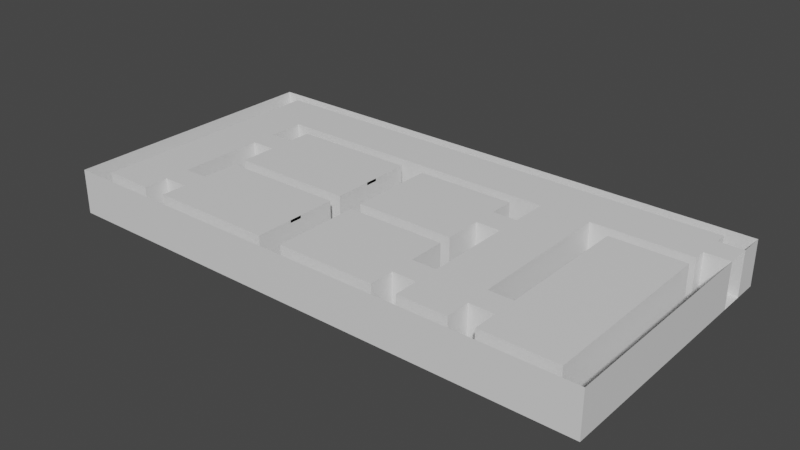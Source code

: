# Source: casa_pos_uvmap_e_materiais.blend  (saved by Blender 2.82.7; exported with 4.5.12 LTS)
import bpy
from mathutils import Matrix  # noqa: F401  (used for matrix-valued properties, if any)

bpy.ops.wm.read_factory_settings(use_empty=True)
scene = bpy.context.scene
scene.name = 'Scene'

# ---- collections
col_collection = bpy.data.collections.new('Collection'); scene.collection.children.link(col_collection)

# ---- materials (node trees are filled in below, after node groups)
mat_corredor_final_001 = bpy.data.materials.new('Corredor final.001')
mat_corredor_final_001.use_transparent_shadow = False
mat_corredor_principal = bpy.data.materials.new('Corredor Principal')
mat_corredor_principal.use_transparent_shadow = False
mat_chao_sala_1 = bpy.data.materials.new('Chao sala 1')
mat_chao_sala_1.use_transparent_shadow = False
mat_chao_sala_2 = bpy.data.materials.new('Chao sala 2')
mat_chao_sala_2.use_transparent_shadow = False
mat_chao_sala_3 = bpy.data.materials.new('Chao sala 3')
mat_chao_sala_3.use_transparent_shadow = False
mat_chao_sala_4 = bpy.data.materials.new('Chao sala 4')
mat_chao_sala_4.use_transparent_shadow = False
mat_chao_sala_5 = bpy.data.materials.new('Chao sala 5')
mat_chao_sala_5.use_transparent_shadow = False
mat_chao_entradas = bpy.data.materials.new('Chao entradas')
mat_chao_entradas.use_transparent_shadow = False
mat_parede_1_sala_1 = bpy.data.materials.new('Parede 1 Sala 1')
mat_parede_1_sala_1.use_transparent_shadow = False
mat_parede_2_sala_1 = bpy.data.materials.new('Parede 2 Sala 1')
mat_parede_2_sala_1.use_transparent_shadow = False
mat_parede_3_sala_1 = bpy.data.materials.new('Parede 3 sala 1')
mat_parede_3_sala_1.use_transparent_shadow = False
mat_parede_4_sala_1 = bpy.data.materials.new('Parede 4 sala 1')
mat_parede_4_sala_1.use_transparent_shadow = False
mat_parede_5_sala_1 = bpy.data.materials.new('Parede 5 sala 1')
mat_parede_5_sala_1.use_transparent_shadow = False
mat_paredes_entrada_sala_1 = bpy.data.materials.new('Paredes entrada sala 1')
mat_paredes_entrada_sala_1.use_transparent_shadow = False
mat_corredor_1 = bpy.data.materials.new('Corredor 1')
mat_corredor_1.use_transparent_shadow = False
mat_parede_externa_direita = bpy.data.materials.new('Parede externa direita')
mat_parede_externa_direita.use_transparent_shadow = False
mat_parede_externa_frente_1 = bpy.data.materials.new('Parede externa frente 1')
mat_parede_externa_frente_1.use_transparent_shadow = False
mat_parede_externa_frente_2 = bpy.data.materials.new('Parede externa frente 2')
mat_parede_externa_frente_2.use_transparent_shadow = False
mat_paredes_entrada_principal = bpy.data.materials.new('Paredes entrada principal')
mat_paredes_entrada_principal.use_transparent_shadow = False
mat_parede_externa_esquerda = bpy.data.materials.new('Parede externa esquerda')
mat_parede_externa_esquerda.use_transparent_shadow = False
mat_parede_externa_tras = bpy.data.materials.new('parede externa tras')
mat_parede_externa_tras.use_transparent_shadow = False
mat_parede_corredor_principal_1 = bpy.data.materials.new('Parede corredor principal 1')
mat_parede_corredor_principal_1.use_transparent_shadow = False
mat_parede_corredor_principal_2 = bpy.data.materials.new('Parede corredor principal 2')
mat_parede_corredor_principal_2.use_transparent_shadow = False
mat_parede_corredor_principal_3 = bpy.data.materials.new('Parede corredor principal 3')
mat_parede_corredor_principal_3.use_transparent_shadow = False
mat_parede_corredor_principal_4 = bpy.data.materials.new('Parede corredor principal 4')
mat_parede_corredor_principal_4.use_transparent_shadow = False
mat_parede_corredor_final_1 = bpy.data.materials.new('Parede corredor final 1')
mat_parede_corredor_final_1.use_transparent_shadow = False
mat_parede_corredor_final_2 = bpy.data.materials.new('Parede corredor final 2')
mat_parede_corredor_final_2.use_transparent_shadow = False
mat_parede_corredor_final_3 = bpy.data.materials.new('Parede corredor final 3')
mat_parede_corredor_final_3.use_transparent_shadow = False
mat_parede_corredor_final_4 = bpy.data.materials.new('Parede corredor final 4')
mat_parede_corredor_final_4.use_transparent_shadow = False
mat_parede_corredor_final_5 = bpy.data.materials.new('Parede corredor final 5')
mat_parede_corredor_final_5.use_transparent_shadow = False
mat_parede_corredor_1_1 = bpy.data.materials.new('Parede corredor 1 1')
mat_parede_corredor_1_1.use_transparent_shadow = False
mat_parede_corredor_1_2 = bpy.data.materials.new('Parede corredor 1 2')
mat_parede_corredor_1_2.use_transparent_shadow = False
mat_parede_corredor_1_3 = bpy.data.materials.new('Parede corredor 1 3')
mat_parede_corredor_1_3.use_transparent_shadow = False
mat_parede_corredor_1_4 = bpy.data.materials.new('Parede corredor 1 4')
mat_parede_corredor_1_4.use_transparent_shadow = False
mat_parede_corredor_1_5 = bpy.data.materials.new('Parede corredor 1 5')
mat_parede_corredor_1_5.use_transparent_shadow = False
mat_parede_corredor_1_6 = bpy.data.materials.new('Parede corredor 1 6')
mat_parede_corredor_1_6.use_transparent_shadow = False
mat_parede_entrada_sala_3 = bpy.data.materials.new('Parede entrada sala 3')
mat_parede_entrada_sala_3.use_transparent_shadow = False
mat_parede_entrada_sala_2 = bpy.data.materials.new('Parede entrada sala 2')
mat_parede_entrada_sala_2.use_transparent_shadow = False
mat_parede_entrada_sala_4 = bpy.data.materials.new('Parede entrada sala 4')
mat_parede_entrada_sala_4.use_transparent_shadow = False
mat_parede_entrada_sala_5 = bpy.data.materials.new('Parede entrada sala 5')
mat_parede_entrada_sala_5.use_transparent_shadow = False
mat_parede_1_sala_2 = bpy.data.materials.new('Parede 1 sala 2')
mat_parede_1_sala_2.use_transparent_shadow = False
mat_parede_2_sala_2 = bpy.data.materials.new('Parede 2 sala 2')
mat_parede_2_sala_2.use_transparent_shadow = False
mat_parede_3_sala_2 = bpy.data.materials.new('Parede 3 sala 2')
mat_parede_3_sala_2.use_transparent_shadow = False
mat_parede_4_sala_2 = bpy.data.materials.new('Parede 4 sala 2')
mat_parede_4_sala_2.use_transparent_shadow = False
mat_parede_5_sala_2 = bpy.data.materials.new('Parede 5 sala 2')
mat_parede_5_sala_2.use_transparent_shadow = False
mat_parede_1_sala_3 = bpy.data.materials.new('Parede 1 sala 3')
mat_parede_1_sala_3.use_transparent_shadow = False
mat_parede_2_sala_3 = bpy.data.materials.new('Parede 2 sala 3')
mat_parede_2_sala_3.use_transparent_shadow = False
mat_parede_3_sala_3 = bpy.data.materials.new('Parede 3 sala 3')
mat_parede_3_sala_3.use_transparent_shadow = False
mat_parede_4_sala_3 = bpy.data.materials.new('Parede 4 sala 3')
mat_parede_4_sala_3.use_transparent_shadow = False
mat_parede_5_sala_3 = bpy.data.materials.new('Parede 5 sala 3')
mat_parede_5_sala_3.use_transparent_shadow = False
mat_parede_1_sala_4 = bpy.data.materials.new('Parede 1 sala 4')
mat_parede_1_sala_4.use_transparent_shadow = False
mat_parede_2_sala_4 = bpy.data.materials.new('Parede 2 sala 4')
mat_parede_2_sala_4.use_transparent_shadow = False
mat_parede_3_sala_4 = bpy.data.materials.new('Parede 3 sala 4')
mat_parede_3_sala_4.use_transparent_shadow = False
mat_parede_4_sala_4 = bpy.data.materials.new('Parede 4 sala 4')
mat_parede_4_sala_4.use_transparent_shadow = False
mat_parede_5_sala_4 = bpy.data.materials.new('Parede 5 sala 4')
mat_parede_5_sala_4.use_transparent_shadow = False
mat_parede_1_sala_5 = bpy.data.materials.new('Parede 1 sala 5')
mat_parede_1_sala_5.use_transparent_shadow = False
mat_parede_2_sala_5 = bpy.data.materials.new('Parede 2 sala 5')
mat_parede_2_sala_5.use_transparent_shadow = False
mat_parede_3_sala_5 = bpy.data.materials.new('Parede 3 sala 5')
mat_parede_3_sala_5.use_transparent_shadow = False
mat_parede_4_sala_5 = bpy.data.materials.new('Parede 4 sala 5')
mat_parede_4_sala_5.use_transparent_shadow = False
mat_parede_5_sala_5 = bpy.data.materials.new('Parede 5 sala 5')
mat_parede_5_sala_5.use_transparent_shadow = False
mat_entradas_teto = bpy.data.materials.new('Entradas Teto')
mat_entradas_teto.use_transparent_shadow = False
mat_corredor_teto = bpy.data.materials.new('Corredor Teto')
mat_corredor_teto.use_transparent_shadow = False
mat_corredor_1_teto = bpy.data.materials.new('Corredor 1 Teto')
mat_corredor_1_teto.use_transparent_shadow = False
mat_corredor_final_teto = bpy.data.materials.new('Corredor final Teto')
mat_corredor_final_teto.use_transparent_shadow = False
mat_teto_sala_1 = bpy.data.materials.new('Teto Sala 1')
mat_teto_sala_1.use_transparent_shadow = False
mat_teto_sala_3 = bpy.data.materials.new('Teto Sala 3')
mat_teto_sala_3.use_transparent_shadow = False
mat_teto_sala_2 = bpy.data.materials.new('Teto Sala 2')
mat_teto_sala_2.use_transparent_shadow = False
mat_teto_sala_4 = bpy.data.materials.new('Teto Sala 4')
mat_teto_sala_4.use_transparent_shadow = False
mat_teto_sala_5 = bpy.data.materials.new('Teto Sala 5')
mat_teto_sala_5.use_transparent_shadow = False

# ---- material node trees
mat_corredor_final_001.use_nodes = True; mat_corredor_final_001.node_tree.nodes.clear()
_N = mat_corredor_final_001.node_tree.nodes; _L = mat_corredor_final_001.node_tree.links
n0 = _N.new('ShaderNodeOutputMaterial'); n0.name = 'Material Output'; n0.location = (300, 300)
n1 = _N.new('ShaderNodeBsdfPrincipled'); n1.name = 'Principled BSDF'; n1.location = (10, 300)
n1.distribution = 'GGX'
n1.subsurface_method = 'BURLEY'
n1.inputs[3].default_value = 1.45
n1.inputs[27].default_value = (0.0, 0.0, 0.0, 1.0)
n1.inputs[28].default_value = 1.0
_L.new(n1.outputs[0], n0.inputs[0])
n0.is_active_output = True
mat_corredor_principal.use_nodes = True; mat_corredor_principal.node_tree.nodes.clear()
_N = mat_corredor_principal.node_tree.nodes; _L = mat_corredor_principal.node_tree.links
n0 = _N.new('ShaderNodeOutputMaterial'); n0.name = 'Material Output'; n0.location = (300, 300)
n1 = _N.new('ShaderNodeBsdfPrincipled'); n1.name = 'Principled BSDF'; n1.location = (10, 300)
n1.distribution = 'GGX'
n1.subsurface_method = 'BURLEY'
n1.inputs[3].default_value = 1.45
n1.inputs[27].default_value = (0.0, 0.0, 0.0, 1.0)
n1.inputs[28].default_value = 1.0
_L.new(n1.outputs[0], n0.inputs[0])
n0.is_active_output = True
mat_chao_sala_1.use_nodes = True; mat_chao_sala_1.node_tree.nodes.clear()
_N = mat_chao_sala_1.node_tree.nodes; _L = mat_chao_sala_1.node_tree.links
n0 = _N.new('ShaderNodeOutputMaterial'); n0.name = 'Material Output'; n0.location = (300, 300)
n1 = _N.new('ShaderNodeBsdfPrincipled'); n1.name = 'Principled BSDF'; n1.location = (10, 300)
n1.distribution = 'GGX'
n1.subsurface_method = 'BURLEY'
n1.inputs[3].default_value = 1.45
n1.inputs[27].default_value = (0.0, 0.0, 0.0, 1.0)
n1.inputs[28].default_value = 1.0
_L.new(n1.outputs[0], n0.inputs[0])
n0.is_active_output = True
mat_chao_sala_2.use_nodes = True; mat_chao_sala_2.node_tree.nodes.clear()
_N = mat_chao_sala_2.node_tree.nodes; _L = mat_chao_sala_2.node_tree.links
n0 = _N.new('ShaderNodeOutputMaterial'); n0.name = 'Material Output'; n0.location = (300, 300)
n1 = _N.new('ShaderNodeBsdfPrincipled'); n1.name = 'Principled BSDF'; n1.location = (10, 300)
n1.distribution = 'GGX'
n1.subsurface_method = 'BURLEY'
n1.inputs[3].default_value = 1.45
n1.inputs[27].default_value = (0.0, 0.0, 0.0, 1.0)
n1.inputs[28].default_value = 1.0
_L.new(n1.outputs[0], n0.inputs[0])
n0.is_active_output = True
mat_chao_sala_3.use_nodes = True; mat_chao_sala_3.node_tree.nodes.clear()
_N = mat_chao_sala_3.node_tree.nodes; _L = mat_chao_sala_3.node_tree.links
n0 = _N.new('ShaderNodeOutputMaterial'); n0.name = 'Material Output'; n0.location = (300, 300)
n1 = _N.new('ShaderNodeBsdfPrincipled'); n1.name = 'Principled BSDF'; n1.location = (10, 300)
n1.distribution = 'GGX'
n1.subsurface_method = 'BURLEY'
n1.inputs[3].default_value = 1.45
n1.inputs[27].default_value = (0.0, 0.0, 0.0, 1.0)
n1.inputs[28].default_value = 1.0
_L.new(n1.outputs[0], n0.inputs[0])
n0.is_active_output = True
mat_chao_sala_4.use_nodes = True; mat_chao_sala_4.node_tree.nodes.clear()
_N = mat_chao_sala_4.node_tree.nodes; _L = mat_chao_sala_4.node_tree.links
n0 = _N.new('ShaderNodeOutputMaterial'); n0.name = 'Material Output'; n0.location = (300, 300)
n1 = _N.new('ShaderNodeBsdfPrincipled'); n1.name = 'Principled BSDF'; n1.location = (10, 300)
n1.distribution = 'GGX'
n1.subsurface_method = 'BURLEY'
n1.inputs[3].default_value = 1.45
n1.inputs[27].default_value = (0.0, 0.0, 0.0, 1.0)
n1.inputs[28].default_value = 1.0
_L.new(n1.outputs[0], n0.inputs[0])
n0.is_active_output = True
mat_chao_sala_5.use_nodes = True; mat_chao_sala_5.node_tree.nodes.clear()
_N = mat_chao_sala_5.node_tree.nodes; _L = mat_chao_sala_5.node_tree.links
n0 = _N.new('ShaderNodeOutputMaterial'); n0.name = 'Material Output'; n0.location = (300, 300)
n1 = _N.new('ShaderNodeBsdfPrincipled'); n1.name = 'Principled BSDF'; n1.location = (10, 300)
n1.distribution = 'GGX'
n1.subsurface_method = 'BURLEY'
n1.inputs[3].default_value = 1.45
n1.inputs[27].default_value = (0.0, 0.0, 0.0, 1.0)
n1.inputs[28].default_value = 1.0
_L.new(n1.outputs[0], n0.inputs[0])
n0.is_active_output = True
mat_chao_entradas.use_nodes = True; mat_chao_entradas.node_tree.nodes.clear()
_N = mat_chao_entradas.node_tree.nodes; _L = mat_chao_entradas.node_tree.links
n0 = _N.new('ShaderNodeOutputMaterial'); n0.name = 'Material Output'; n0.location = (300, 300)
n1 = _N.new('ShaderNodeBsdfPrincipled'); n1.name = 'Principled BSDF'; n1.location = (10, 300)
n1.distribution = 'GGX'
n1.subsurface_method = 'BURLEY'
n1.inputs[3].default_value = 1.45
n1.inputs[27].default_value = (0.0, 0.0, 0.0, 1.0)
n1.inputs[28].default_value = 1.0
_L.new(n1.outputs[0], n0.inputs[0])
n0.is_active_output = True
mat_parede_1_sala_1.use_nodes = True; mat_parede_1_sala_1.node_tree.nodes.clear()
_N = mat_parede_1_sala_1.node_tree.nodes; _L = mat_parede_1_sala_1.node_tree.links
n0 = _N.new('ShaderNodeOutputMaterial'); n0.name = 'Material Output'; n0.location = (300, 300)
n1 = _N.new('ShaderNodeBsdfPrincipled'); n1.name = 'Principled BSDF'; n1.location = (10, 300)
n1.distribution = 'GGX'
n1.subsurface_method = 'BURLEY'
n1.inputs[3].default_value = 1.45
n1.inputs[27].default_value = (0.0, 0.0, 0.0, 1.0)
n1.inputs[28].default_value = 1.0
_L.new(n1.outputs[0], n0.inputs[0])
n0.is_active_output = True
mat_parede_2_sala_1.use_nodes = True; mat_parede_2_sala_1.node_tree.nodes.clear()
_N = mat_parede_2_sala_1.node_tree.nodes; _L = mat_parede_2_sala_1.node_tree.links
n0 = _N.new('ShaderNodeOutputMaterial'); n0.name = 'Material Output'; n0.location = (300, 300)
n1 = _N.new('ShaderNodeBsdfPrincipled'); n1.name = 'Principled BSDF'; n1.location = (10, 300)
n1.distribution = 'GGX'
n1.subsurface_method = 'BURLEY'
n1.inputs[3].default_value = 1.45
n1.inputs[27].default_value = (0.0, 0.0, 0.0, 1.0)
n1.inputs[28].default_value = 1.0
_L.new(n1.outputs[0], n0.inputs[0])
n0.is_active_output = True
mat_parede_3_sala_1.use_nodes = True; mat_parede_3_sala_1.node_tree.nodes.clear()
_N = mat_parede_3_sala_1.node_tree.nodes; _L = mat_parede_3_sala_1.node_tree.links
n0 = _N.new('ShaderNodeOutputMaterial'); n0.name = 'Material Output'; n0.location = (300, 300)
n1 = _N.new('ShaderNodeBsdfPrincipled'); n1.name = 'Principled BSDF'; n1.location = (10, 300)
n1.distribution = 'GGX'
n1.subsurface_method = 'BURLEY'
n1.inputs[3].default_value = 1.45
n1.inputs[27].default_value = (0.0, 0.0, 0.0, 1.0)
n1.inputs[28].default_value = 1.0
_L.new(n1.outputs[0], n0.inputs[0])
n0.is_active_output = True
mat_parede_4_sala_1.use_nodes = True; mat_parede_4_sala_1.node_tree.nodes.clear()
_N = mat_parede_4_sala_1.node_tree.nodes; _L = mat_parede_4_sala_1.node_tree.links
n0 = _N.new('ShaderNodeOutputMaterial'); n0.name = 'Material Output'; n0.location = (300, 300)
n1 = _N.new('ShaderNodeBsdfPrincipled'); n1.name = 'Principled BSDF'; n1.location = (10, 300)
n1.distribution = 'GGX'
n1.subsurface_method = 'BURLEY'
n1.inputs[3].default_value = 1.45
n1.inputs[27].default_value = (0.0, 0.0, 0.0, 1.0)
n1.inputs[28].default_value = 1.0
_L.new(n1.outputs[0], n0.inputs[0])
n0.is_active_output = True
mat_parede_5_sala_1.use_nodes = True; mat_parede_5_sala_1.node_tree.nodes.clear()
_N = mat_parede_5_sala_1.node_tree.nodes; _L = mat_parede_5_sala_1.node_tree.links
n0 = _N.new('ShaderNodeOutputMaterial'); n0.name = 'Material Output'; n0.location = (300, 300)
n1 = _N.new('ShaderNodeBsdfPrincipled'); n1.name = 'Principled BSDF'; n1.location = (10, 300)
n1.distribution = 'GGX'
n1.subsurface_method = 'BURLEY'
n1.inputs[3].default_value = 1.45
n1.inputs[27].default_value = (0.0, 0.0, 0.0, 1.0)
n1.inputs[28].default_value = 1.0
_L.new(n1.outputs[0], n0.inputs[0])
n0.is_active_output = True
mat_paredes_entrada_sala_1.use_nodes = True; mat_paredes_entrada_sala_1.node_tree.nodes.clear()
_N = mat_paredes_entrada_sala_1.node_tree.nodes; _L = mat_paredes_entrada_sala_1.node_tree.links
n0 = _N.new('ShaderNodeOutputMaterial'); n0.name = 'Material Output'; n0.location = (300, 300)
n1 = _N.new('ShaderNodeBsdfPrincipled'); n1.name = 'Principled BSDF'; n1.location = (10, 300)
n1.distribution = 'GGX'
n1.subsurface_method = 'BURLEY'
n1.inputs[3].default_value = 1.45
n1.inputs[27].default_value = (0.0, 0.0, 0.0, 1.0)
n1.inputs[28].default_value = 1.0
_L.new(n1.outputs[0], n0.inputs[0])
n0.is_active_output = True
mat_corredor_1.use_nodes = True; mat_corredor_1.node_tree.nodes.clear()
_N = mat_corredor_1.node_tree.nodes; _L = mat_corredor_1.node_tree.links
n0 = _N.new('ShaderNodeOutputMaterial'); n0.name = 'Material Output'; n0.location = (300, 300)
n1 = _N.new('ShaderNodeBsdfPrincipled'); n1.name = 'Principled BSDF'; n1.location = (10, 300)
n1.distribution = 'GGX'
n1.subsurface_method = 'BURLEY'
n1.inputs[3].default_value = 1.45
n1.inputs[27].default_value = (0.0, 0.0, 0.0, 1.0)
n1.inputs[28].default_value = 1.0
_L.new(n1.outputs[0], n0.inputs[0])
n0.is_active_output = True
mat_parede_externa_direita.use_nodes = True; mat_parede_externa_direita.node_tree.nodes.clear()
_N = mat_parede_externa_direita.node_tree.nodes; _L = mat_parede_externa_direita.node_tree.links
n0 = _N.new('ShaderNodeOutputMaterial'); n0.name = 'Material Output'; n0.location = (300, 300)
n1 = _N.new('ShaderNodeBsdfPrincipled'); n1.name = 'Principled BSDF'; n1.location = (10, 300)
n1.distribution = 'GGX'
n1.subsurface_method = 'BURLEY'
n1.inputs[3].default_value = 1.45
n1.inputs[27].default_value = (0.0, 0.0, 0.0, 1.0)
n1.inputs[28].default_value = 1.0
_L.new(n1.outputs[0], n0.inputs[0])
n0.is_active_output = True
mat_parede_externa_frente_1.use_nodes = True; mat_parede_externa_frente_1.node_tree.nodes.clear()
_N = mat_parede_externa_frente_1.node_tree.nodes; _L = mat_parede_externa_frente_1.node_tree.links
n0 = _N.new('ShaderNodeOutputMaterial'); n0.name = 'Material Output'; n0.location = (300, 300)
n1 = _N.new('ShaderNodeBsdfPrincipled'); n1.name = 'Principled BSDF'; n1.location = (10, 300)
n1.distribution = 'GGX'
n1.subsurface_method = 'BURLEY'
n1.inputs[3].default_value = 1.45
n1.inputs[27].default_value = (0.0, 0.0, 0.0, 1.0)
n1.inputs[28].default_value = 1.0
_L.new(n1.outputs[0], n0.inputs[0])
n0.is_active_output = True
mat_parede_externa_frente_2.use_nodes = True; mat_parede_externa_frente_2.node_tree.nodes.clear()
_N = mat_parede_externa_frente_2.node_tree.nodes; _L = mat_parede_externa_frente_2.node_tree.links
n0 = _N.new('ShaderNodeOutputMaterial'); n0.name = 'Material Output'; n0.location = (300, 300)
n1 = _N.new('ShaderNodeBsdfPrincipled'); n1.name = 'Principled BSDF'; n1.location = (10, 300)
n1.distribution = 'GGX'
n1.subsurface_method = 'BURLEY'
n1.inputs[3].default_value = 1.45
n1.inputs[27].default_value = (0.0, 0.0, 0.0, 1.0)
n1.inputs[28].default_value = 1.0
_L.new(n1.outputs[0], n0.inputs[0])
n0.is_active_output = True
mat_paredes_entrada_principal.use_nodes = True; mat_paredes_entrada_principal.node_tree.nodes.clear()
_N = mat_paredes_entrada_principal.node_tree.nodes; _L = mat_paredes_entrada_principal.node_tree.links
n0 = _N.new('ShaderNodeOutputMaterial'); n0.name = 'Material Output'; n0.location = (300, 300)
n1 = _N.new('ShaderNodeBsdfPrincipled'); n1.name = 'Principled BSDF'; n1.location = (10, 300)
n1.distribution = 'GGX'
n1.subsurface_method = 'BURLEY'
n1.inputs[3].default_value = 1.45
n1.inputs[27].default_value = (0.0, 0.0, 0.0, 1.0)
n1.inputs[28].default_value = 1.0
_L.new(n1.outputs[0], n0.inputs[0])
n0.is_active_output = True
mat_parede_externa_esquerda.use_nodes = True; mat_parede_externa_esquerda.node_tree.nodes.clear()
_N = mat_parede_externa_esquerda.node_tree.nodes; _L = mat_parede_externa_esquerda.node_tree.links
n0 = _N.new('ShaderNodeOutputMaterial'); n0.name = 'Material Output'; n0.location = (300, 300)
n1 = _N.new('ShaderNodeBsdfPrincipled'); n1.name = 'Principled BSDF'; n1.location = (10, 300)
n1.distribution = 'GGX'
n1.subsurface_method = 'BURLEY'
n1.inputs[3].default_value = 1.45
n1.inputs[27].default_value = (0.0, 0.0, 0.0, 1.0)
n1.inputs[28].default_value = 1.0
_L.new(n1.outputs[0], n0.inputs[0])
n0.is_active_output = True
mat_parede_externa_tras.use_nodes = True; mat_parede_externa_tras.node_tree.nodes.clear()
_N = mat_parede_externa_tras.node_tree.nodes; _L = mat_parede_externa_tras.node_tree.links
n0 = _N.new('ShaderNodeOutputMaterial'); n0.name = 'Material Output'; n0.location = (300, 300)
n1 = _N.new('ShaderNodeBsdfPrincipled'); n1.name = 'Principled BSDF'; n1.location = (10, 300)
n1.distribution = 'GGX'
n1.subsurface_method = 'BURLEY'
n1.inputs[3].default_value = 1.45
n1.inputs[27].default_value = (0.0, 0.0, 0.0, 1.0)
n1.inputs[28].default_value = 1.0
_L.new(n1.outputs[0], n0.inputs[0])
n0.is_active_output = True
mat_parede_corredor_principal_1.use_nodes = True; mat_parede_corredor_principal_1.node_tree.nodes.clear()
_N = mat_parede_corredor_principal_1.node_tree.nodes; _L = mat_parede_corredor_principal_1.node_tree.links
n0 = _N.new('ShaderNodeOutputMaterial'); n0.name = 'Material Output'; n0.location = (300, 300)
n1 = _N.new('ShaderNodeBsdfPrincipled'); n1.name = 'Principled BSDF'; n1.location = (10, 300)
n1.distribution = 'GGX'
n1.subsurface_method = 'BURLEY'
n1.inputs[3].default_value = 1.45
n1.inputs[27].default_value = (0.0, 0.0, 0.0, 1.0)
n1.inputs[28].default_value = 1.0
_L.new(n1.outputs[0], n0.inputs[0])
n0.is_active_output = True
mat_parede_corredor_principal_2.use_nodes = True; mat_parede_corredor_principal_2.node_tree.nodes.clear()
_N = mat_parede_corredor_principal_2.node_tree.nodes; _L = mat_parede_corredor_principal_2.node_tree.links
n0 = _N.new('ShaderNodeOutputMaterial'); n0.name = 'Material Output'; n0.location = (300, 300)
n1 = _N.new('ShaderNodeBsdfPrincipled'); n1.name = 'Principled BSDF'; n1.location = (10, 300)
n1.distribution = 'GGX'
n1.subsurface_method = 'BURLEY'
n1.inputs[3].default_value = 1.45
n1.inputs[27].default_value = (0.0, 0.0, 0.0, 1.0)
n1.inputs[28].default_value = 1.0
_L.new(n1.outputs[0], n0.inputs[0])
n0.is_active_output = True
mat_parede_corredor_principal_3.use_nodes = True; mat_parede_corredor_principal_3.node_tree.nodes.clear()
_N = mat_parede_corredor_principal_3.node_tree.nodes; _L = mat_parede_corredor_principal_3.node_tree.links
n0 = _N.new('ShaderNodeOutputMaterial'); n0.name = 'Material Output'; n0.location = (300, 300)
n1 = _N.new('ShaderNodeBsdfPrincipled'); n1.name = 'Principled BSDF'; n1.location = (10, 300)
n1.distribution = 'GGX'
n1.subsurface_method = 'BURLEY'
n1.inputs[3].default_value = 1.45
n1.inputs[27].default_value = (0.0, 0.0, 0.0, 1.0)
n1.inputs[28].default_value = 1.0
_L.new(n1.outputs[0], n0.inputs[0])
n0.is_active_output = True
mat_parede_corredor_principal_4.use_nodes = True; mat_parede_corredor_principal_4.node_tree.nodes.clear()
_N = mat_parede_corredor_principal_4.node_tree.nodes; _L = mat_parede_corredor_principal_4.node_tree.links
n0 = _N.new('ShaderNodeOutputMaterial'); n0.name = 'Material Output'; n0.location = (300, 300)
n1 = _N.new('ShaderNodeBsdfPrincipled'); n1.name = 'Principled BSDF'; n1.location = (10, 300)
n1.distribution = 'GGX'
n1.subsurface_method = 'BURLEY'
n1.inputs[3].default_value = 1.45
n1.inputs[27].default_value = (0.0, 0.0, 0.0, 1.0)
n1.inputs[28].default_value = 1.0
_L.new(n1.outputs[0], n0.inputs[0])
n0.is_active_output = True
mat_parede_corredor_final_1.use_nodes = True; mat_parede_corredor_final_1.node_tree.nodes.clear()
_N = mat_parede_corredor_final_1.node_tree.nodes; _L = mat_parede_corredor_final_1.node_tree.links
n0 = _N.new('ShaderNodeOutputMaterial'); n0.name = 'Material Output'; n0.location = (300, 300)
n1 = _N.new('ShaderNodeBsdfPrincipled'); n1.name = 'Principled BSDF'; n1.location = (10, 300)
n1.distribution = 'GGX'
n1.subsurface_method = 'BURLEY'
n1.inputs[3].default_value = 1.45
n1.inputs[27].default_value = (0.0, 0.0, 0.0, 1.0)
n1.inputs[28].default_value = 1.0
_L.new(n1.outputs[0], n0.inputs[0])
n0.is_active_output = True
mat_parede_corredor_final_2.use_nodes = True; mat_parede_corredor_final_2.node_tree.nodes.clear()
_N = mat_parede_corredor_final_2.node_tree.nodes; _L = mat_parede_corredor_final_2.node_tree.links
n0 = _N.new('ShaderNodeOutputMaterial'); n0.name = 'Material Output'; n0.location = (300, 300)
n1 = _N.new('ShaderNodeBsdfPrincipled'); n1.name = 'Principled BSDF'; n1.location = (10, 300)
n1.distribution = 'GGX'
n1.subsurface_method = 'BURLEY'
n1.inputs[3].default_value = 1.45
n1.inputs[27].default_value = (0.0, 0.0, 0.0, 1.0)
n1.inputs[28].default_value = 1.0
_L.new(n1.outputs[0], n0.inputs[0])
n0.is_active_output = True
mat_parede_corredor_final_3.use_nodes = True; mat_parede_corredor_final_3.node_tree.nodes.clear()
_N = mat_parede_corredor_final_3.node_tree.nodes; _L = mat_parede_corredor_final_3.node_tree.links
n0 = _N.new('ShaderNodeOutputMaterial'); n0.name = 'Material Output'; n0.location = (300, 300)
n1 = _N.new('ShaderNodeBsdfPrincipled'); n1.name = 'Principled BSDF'; n1.location = (10, 300)
n1.distribution = 'GGX'
n1.subsurface_method = 'BURLEY'
n1.inputs[3].default_value = 1.45
n1.inputs[27].default_value = (0.0, 0.0, 0.0, 1.0)
n1.inputs[28].default_value = 1.0
_L.new(n1.outputs[0], n0.inputs[0])
n0.is_active_output = True
mat_parede_corredor_final_4.use_nodes = True; mat_parede_corredor_final_4.node_tree.nodes.clear()
_N = mat_parede_corredor_final_4.node_tree.nodes; _L = mat_parede_corredor_final_4.node_tree.links
n0 = _N.new('ShaderNodeOutputMaterial'); n0.name = 'Material Output'; n0.location = (300, 300)
n1 = _N.new('ShaderNodeBsdfPrincipled'); n1.name = 'Principled BSDF'; n1.location = (10, 300)
n1.distribution = 'GGX'
n1.subsurface_method = 'BURLEY'
n1.inputs[3].default_value = 1.45
n1.inputs[27].default_value = (0.0, 0.0, 0.0, 1.0)
n1.inputs[28].default_value = 1.0
_L.new(n1.outputs[0], n0.inputs[0])
n0.is_active_output = True
mat_parede_corredor_final_5.use_nodes = True; mat_parede_corredor_final_5.node_tree.nodes.clear()
_N = mat_parede_corredor_final_5.node_tree.nodes; _L = mat_parede_corredor_final_5.node_tree.links
n0 = _N.new('ShaderNodeOutputMaterial'); n0.name = 'Material Output'; n0.location = (300, 300)
n1 = _N.new('ShaderNodeBsdfPrincipled'); n1.name = 'Principled BSDF'; n1.location = (10, 300)
n1.distribution = 'GGX'
n1.subsurface_method = 'BURLEY'
n1.inputs[3].default_value = 1.45
n1.inputs[27].default_value = (0.0, 0.0, 0.0, 1.0)
n1.inputs[28].default_value = 1.0
_L.new(n1.outputs[0], n0.inputs[0])
n0.is_active_output = True
mat_parede_corredor_1_1.use_nodes = True; mat_parede_corredor_1_1.node_tree.nodes.clear()
_N = mat_parede_corredor_1_1.node_tree.nodes; _L = mat_parede_corredor_1_1.node_tree.links
n0 = _N.new('ShaderNodeOutputMaterial'); n0.name = 'Material Output'; n0.location = (300, 300)
n1 = _N.new('ShaderNodeBsdfPrincipled'); n1.name = 'Principled BSDF'; n1.location = (10, 300)
n1.distribution = 'GGX'
n1.subsurface_method = 'BURLEY'
n1.inputs[3].default_value = 1.45
n1.inputs[27].default_value = (0.0, 0.0, 0.0, 1.0)
n1.inputs[28].default_value = 1.0
_L.new(n1.outputs[0], n0.inputs[0])
n0.is_active_output = True
mat_parede_corredor_1_2.use_nodes = True; mat_parede_corredor_1_2.node_tree.nodes.clear()
_N = mat_parede_corredor_1_2.node_tree.nodes; _L = mat_parede_corredor_1_2.node_tree.links
n0 = _N.new('ShaderNodeOutputMaterial'); n0.name = 'Material Output'; n0.location = (300, 300)
n1 = _N.new('ShaderNodeBsdfPrincipled'); n1.name = 'Principled BSDF'; n1.location = (10, 300)
n1.distribution = 'GGX'
n1.subsurface_method = 'BURLEY'
n1.inputs[3].default_value = 1.45
n1.inputs[27].default_value = (0.0, 0.0, 0.0, 1.0)
n1.inputs[28].default_value = 1.0
_L.new(n1.outputs[0], n0.inputs[0])
n0.is_active_output = True
mat_parede_corredor_1_3.use_nodes = True; mat_parede_corredor_1_3.node_tree.nodes.clear()
_N = mat_parede_corredor_1_3.node_tree.nodes; _L = mat_parede_corredor_1_3.node_tree.links
n0 = _N.new('ShaderNodeOutputMaterial'); n0.name = 'Material Output'; n0.location = (300, 300)
n1 = _N.new('ShaderNodeBsdfPrincipled'); n1.name = 'Principled BSDF'; n1.location = (10, 300)
n1.distribution = 'GGX'
n1.subsurface_method = 'BURLEY'
n1.inputs[3].default_value = 1.45
n1.inputs[27].default_value = (0.0, 0.0, 0.0, 1.0)
n1.inputs[28].default_value = 1.0
_L.new(n1.outputs[0], n0.inputs[0])
n0.is_active_output = True
mat_parede_corredor_1_4.use_nodes = True; mat_parede_corredor_1_4.node_tree.nodes.clear()
_N = mat_parede_corredor_1_4.node_tree.nodes; _L = mat_parede_corredor_1_4.node_tree.links
n0 = _N.new('ShaderNodeOutputMaterial'); n0.name = 'Material Output'; n0.location = (300, 300)
n1 = _N.new('ShaderNodeBsdfPrincipled'); n1.name = 'Principled BSDF'; n1.location = (10, 300)
n1.distribution = 'GGX'
n1.subsurface_method = 'BURLEY'
n1.inputs[3].default_value = 1.45
n1.inputs[27].default_value = (0.0, 0.0, 0.0, 1.0)
n1.inputs[28].default_value = 1.0
_L.new(n1.outputs[0], n0.inputs[0])
n0.is_active_output = True
mat_parede_corredor_1_5.use_nodes = True; mat_parede_corredor_1_5.node_tree.nodes.clear()
_N = mat_parede_corredor_1_5.node_tree.nodes; _L = mat_parede_corredor_1_5.node_tree.links
n0 = _N.new('ShaderNodeOutputMaterial'); n0.name = 'Material Output'; n0.location = (300, 300)
n1 = _N.new('ShaderNodeBsdfPrincipled'); n1.name = 'Principled BSDF'; n1.location = (10, 300)
n1.distribution = 'GGX'
n1.subsurface_method = 'BURLEY'
n1.inputs[3].default_value = 1.45
n1.inputs[27].default_value = (0.0, 0.0, 0.0, 1.0)
n1.inputs[28].default_value = 1.0
_L.new(n1.outputs[0], n0.inputs[0])
n0.is_active_output = True
mat_parede_corredor_1_6.use_nodes = True; mat_parede_corredor_1_6.node_tree.nodes.clear()
_N = mat_parede_corredor_1_6.node_tree.nodes; _L = mat_parede_corredor_1_6.node_tree.links
n0 = _N.new('ShaderNodeOutputMaterial'); n0.name = 'Material Output'; n0.location = (300, 300)
n1 = _N.new('ShaderNodeBsdfPrincipled'); n1.name = 'Principled BSDF'; n1.location = (10, 300)
n1.distribution = 'GGX'
n1.subsurface_method = 'BURLEY'
n1.inputs[3].default_value = 1.45
n1.inputs[27].default_value = (0.0, 0.0, 0.0, 1.0)
n1.inputs[28].default_value = 1.0
_L.new(n1.outputs[0], n0.inputs[0])
n0.is_active_output = True
mat_parede_entrada_sala_3.use_nodes = True; mat_parede_entrada_sala_3.node_tree.nodes.clear()
_N = mat_parede_entrada_sala_3.node_tree.nodes; _L = mat_parede_entrada_sala_3.node_tree.links
n0 = _N.new('ShaderNodeOutputMaterial'); n0.name = 'Material Output'; n0.location = (300, 300)
n1 = _N.new('ShaderNodeBsdfPrincipled'); n1.name = 'Principled BSDF'; n1.location = (10, 300)
n1.distribution = 'GGX'
n1.subsurface_method = 'BURLEY'
n1.inputs[3].default_value = 1.45
n1.inputs[27].default_value = (0.0, 0.0, 0.0, 1.0)
n1.inputs[28].default_value = 1.0
_L.new(n1.outputs[0], n0.inputs[0])
n0.is_active_output = True
mat_parede_entrada_sala_2.use_nodes = True; mat_parede_entrada_sala_2.node_tree.nodes.clear()
_N = mat_parede_entrada_sala_2.node_tree.nodes; _L = mat_parede_entrada_sala_2.node_tree.links
n0 = _N.new('ShaderNodeOutputMaterial'); n0.name = 'Material Output'; n0.location = (300, 300)
n1 = _N.new('ShaderNodeBsdfPrincipled'); n1.name = 'Principled BSDF'; n1.location = (10, 300)
n1.distribution = 'GGX'
n1.subsurface_method = 'BURLEY'
n1.inputs[3].default_value = 1.45
n1.inputs[27].default_value = (0.0, 0.0, 0.0, 1.0)
n1.inputs[28].default_value = 1.0
_L.new(n1.outputs[0], n0.inputs[0])
n0.is_active_output = True
mat_parede_entrada_sala_4.use_nodes = True; mat_parede_entrada_sala_4.node_tree.nodes.clear()
_N = mat_parede_entrada_sala_4.node_tree.nodes; _L = mat_parede_entrada_sala_4.node_tree.links
n0 = _N.new('ShaderNodeOutputMaterial'); n0.name = 'Material Output'; n0.location = (300, 300)
n1 = _N.new('ShaderNodeBsdfPrincipled'); n1.name = 'Principled BSDF'; n1.location = (10, 300)
n1.distribution = 'GGX'
n1.subsurface_method = 'BURLEY'
n1.inputs[3].default_value = 1.45
n1.inputs[27].default_value = (0.0, 0.0, 0.0, 1.0)
n1.inputs[28].default_value = 1.0
_L.new(n1.outputs[0], n0.inputs[0])
n0.is_active_output = True
mat_parede_entrada_sala_5.use_nodes = True; mat_parede_entrada_sala_5.node_tree.nodes.clear()
_N = mat_parede_entrada_sala_5.node_tree.nodes; _L = mat_parede_entrada_sala_5.node_tree.links
n0 = _N.new('ShaderNodeOutputMaterial'); n0.name = 'Material Output'; n0.location = (300, 300)
n1 = _N.new('ShaderNodeBsdfPrincipled'); n1.name = 'Principled BSDF'; n1.location = (10, 300)
n1.distribution = 'GGX'
n1.subsurface_method = 'BURLEY'
n1.inputs[3].default_value = 1.45
n1.inputs[27].default_value = (0.0, 0.0, 0.0, 1.0)
n1.inputs[28].default_value = 1.0
_L.new(n1.outputs[0], n0.inputs[0])
n0.is_active_output = True
mat_parede_1_sala_2.use_nodes = True; mat_parede_1_sala_2.node_tree.nodes.clear()
_N = mat_parede_1_sala_2.node_tree.nodes; _L = mat_parede_1_sala_2.node_tree.links
n0 = _N.new('ShaderNodeOutputMaterial'); n0.name = 'Material Output'; n0.location = (300, 300)
n1 = _N.new('ShaderNodeBsdfPrincipled'); n1.name = 'Principled BSDF'; n1.location = (10, 300)
n1.distribution = 'GGX'
n1.subsurface_method = 'BURLEY'
n1.inputs[3].default_value = 1.45
n1.inputs[27].default_value = (0.0, 0.0, 0.0, 1.0)
n1.inputs[28].default_value = 1.0
_L.new(n1.outputs[0], n0.inputs[0])
n0.is_active_output = True
mat_parede_2_sala_2.use_nodes = True; mat_parede_2_sala_2.node_tree.nodes.clear()
_N = mat_parede_2_sala_2.node_tree.nodes; _L = mat_parede_2_sala_2.node_tree.links
n0 = _N.new('ShaderNodeOutputMaterial'); n0.name = 'Material Output'; n0.location = (300, 300)
n1 = _N.new('ShaderNodeBsdfPrincipled'); n1.name = 'Principled BSDF'; n1.location = (10, 300)
n1.distribution = 'GGX'
n1.subsurface_method = 'BURLEY'
n1.inputs[3].default_value = 1.45
n1.inputs[27].default_value = (0.0, 0.0, 0.0, 1.0)
n1.inputs[28].default_value = 1.0
_L.new(n1.outputs[0], n0.inputs[0])
n0.is_active_output = True
mat_parede_3_sala_2.use_nodes = True; mat_parede_3_sala_2.node_tree.nodes.clear()
_N = mat_parede_3_sala_2.node_tree.nodes; _L = mat_parede_3_sala_2.node_tree.links
n0 = _N.new('ShaderNodeOutputMaterial'); n0.name = 'Material Output'; n0.location = (300, 300)
n1 = _N.new('ShaderNodeBsdfPrincipled'); n1.name = 'Principled BSDF'; n1.location = (10, 300)
n1.distribution = 'GGX'
n1.subsurface_method = 'BURLEY'
n1.inputs[3].default_value = 1.45
n1.inputs[27].default_value = (0.0, 0.0, 0.0, 1.0)
n1.inputs[28].default_value = 1.0
_L.new(n1.outputs[0], n0.inputs[0])
n0.is_active_output = True
mat_parede_4_sala_2.use_nodes = True; mat_parede_4_sala_2.node_tree.nodes.clear()
_N = mat_parede_4_sala_2.node_tree.nodes; _L = mat_parede_4_sala_2.node_tree.links
n0 = _N.new('ShaderNodeOutputMaterial'); n0.name = 'Material Output'; n0.location = (300, 300)
n1 = _N.new('ShaderNodeBsdfPrincipled'); n1.name = 'Principled BSDF'; n1.location = (10, 300)
n1.distribution = 'GGX'
n1.subsurface_method = 'BURLEY'
n1.inputs[3].default_value = 1.45
n1.inputs[27].default_value = (0.0, 0.0, 0.0, 1.0)
n1.inputs[28].default_value = 1.0
_L.new(n1.outputs[0], n0.inputs[0])
n0.is_active_output = True
mat_parede_5_sala_2.use_nodes = True; mat_parede_5_sala_2.node_tree.nodes.clear()
_N = mat_parede_5_sala_2.node_tree.nodes; _L = mat_parede_5_sala_2.node_tree.links
n0 = _N.new('ShaderNodeOutputMaterial'); n0.name = 'Material Output'; n0.location = (300, 300)
n1 = _N.new('ShaderNodeBsdfPrincipled'); n1.name = 'Principled BSDF'; n1.location = (10, 300)
n1.distribution = 'GGX'
n1.subsurface_method = 'BURLEY'
n1.inputs[3].default_value = 1.45
n1.inputs[27].default_value = (0.0, 0.0, 0.0, 1.0)
n1.inputs[28].default_value = 1.0
_L.new(n1.outputs[0], n0.inputs[0])
n0.is_active_output = True
mat_parede_1_sala_3.use_nodes = True; mat_parede_1_sala_3.node_tree.nodes.clear()
_N = mat_parede_1_sala_3.node_tree.nodes; _L = mat_parede_1_sala_3.node_tree.links
n0 = _N.new('ShaderNodeOutputMaterial'); n0.name = 'Material Output'; n0.location = (300, 300)
n1 = _N.new('ShaderNodeBsdfPrincipled'); n1.name = 'Principled BSDF'; n1.location = (10, 300)
n1.distribution = 'GGX'
n1.subsurface_method = 'BURLEY'
n1.inputs[3].default_value = 1.45
n1.inputs[27].default_value = (0.0, 0.0, 0.0, 1.0)
n1.inputs[28].default_value = 1.0
_L.new(n1.outputs[0], n0.inputs[0])
n0.is_active_output = True
mat_parede_2_sala_3.use_nodes = True; mat_parede_2_sala_3.node_tree.nodes.clear()
_N = mat_parede_2_sala_3.node_tree.nodes; _L = mat_parede_2_sala_3.node_tree.links
n0 = _N.new('ShaderNodeOutputMaterial'); n0.name = 'Material Output'; n0.location = (300, 300)
n1 = _N.new('ShaderNodeBsdfPrincipled'); n1.name = 'Principled BSDF'; n1.location = (10, 300)
n1.distribution = 'GGX'
n1.subsurface_method = 'BURLEY'
n1.inputs[3].default_value = 1.45
n1.inputs[27].default_value = (0.0, 0.0, 0.0, 1.0)
n1.inputs[28].default_value = 1.0
_L.new(n1.outputs[0], n0.inputs[0])
n0.is_active_output = True
mat_parede_3_sala_3.use_nodes = True; mat_parede_3_sala_3.node_tree.nodes.clear()
_N = mat_parede_3_sala_3.node_tree.nodes; _L = mat_parede_3_sala_3.node_tree.links
n0 = _N.new('ShaderNodeOutputMaterial'); n0.name = 'Material Output'; n0.location = (300, 300)
n1 = _N.new('ShaderNodeBsdfPrincipled'); n1.name = 'Principled BSDF'; n1.location = (10, 300)
n1.distribution = 'GGX'
n1.subsurface_method = 'BURLEY'
n1.inputs[3].default_value = 1.45
n1.inputs[27].default_value = (0.0, 0.0, 0.0, 1.0)
n1.inputs[28].default_value = 1.0
_L.new(n1.outputs[0], n0.inputs[0])
n0.is_active_output = True
mat_parede_4_sala_3.use_nodes = True; mat_parede_4_sala_3.node_tree.nodes.clear()
_N = mat_parede_4_sala_3.node_tree.nodes; _L = mat_parede_4_sala_3.node_tree.links
n0 = _N.new('ShaderNodeOutputMaterial'); n0.name = 'Material Output'; n0.location = (300, 300)
n1 = _N.new('ShaderNodeBsdfPrincipled'); n1.name = 'Principled BSDF'; n1.location = (10, 300)
n1.distribution = 'GGX'
n1.subsurface_method = 'BURLEY'
n1.inputs[3].default_value = 1.45
n1.inputs[27].default_value = (0.0, 0.0, 0.0, 1.0)
n1.inputs[28].default_value = 1.0
_L.new(n1.outputs[0], n0.inputs[0])
n0.is_active_output = True
mat_parede_5_sala_3.use_nodes = True; mat_parede_5_sala_3.node_tree.nodes.clear()
_N = mat_parede_5_sala_3.node_tree.nodes; _L = mat_parede_5_sala_3.node_tree.links
n0 = _N.new('ShaderNodeOutputMaterial'); n0.name = 'Material Output'; n0.location = (300, 300)
n1 = _N.new('ShaderNodeBsdfPrincipled'); n1.name = 'Principled BSDF'; n1.location = (10, 300)
n1.distribution = 'GGX'
n1.subsurface_method = 'BURLEY'
n1.inputs[3].default_value = 1.45
n1.inputs[27].default_value = (0.0, 0.0, 0.0, 1.0)
n1.inputs[28].default_value = 1.0
_L.new(n1.outputs[0], n0.inputs[0])
n0.is_active_output = True
mat_parede_1_sala_4.use_nodes = True; mat_parede_1_sala_4.node_tree.nodes.clear()
_N = mat_parede_1_sala_4.node_tree.nodes; _L = mat_parede_1_sala_4.node_tree.links
n0 = _N.new('ShaderNodeOutputMaterial'); n0.name = 'Material Output'; n0.location = (300, 300)
n1 = _N.new('ShaderNodeBsdfPrincipled'); n1.name = 'Principled BSDF'; n1.location = (10, 300)
n1.distribution = 'GGX'
n1.subsurface_method = 'BURLEY'
n1.inputs[3].default_value = 1.45
n1.inputs[27].default_value = (0.0, 0.0, 0.0, 1.0)
n1.inputs[28].default_value = 1.0
_L.new(n1.outputs[0], n0.inputs[0])
n0.is_active_output = True
mat_parede_2_sala_4.use_nodes = True; mat_parede_2_sala_4.node_tree.nodes.clear()
_N = mat_parede_2_sala_4.node_tree.nodes; _L = mat_parede_2_sala_4.node_tree.links
n0 = _N.new('ShaderNodeOutputMaterial'); n0.name = 'Material Output'; n0.location = (300, 300)
n1 = _N.new('ShaderNodeBsdfPrincipled'); n1.name = 'Principled BSDF'; n1.location = (10, 300)
n1.distribution = 'GGX'
n1.subsurface_method = 'BURLEY'
n1.inputs[3].default_value = 1.45
n1.inputs[27].default_value = (0.0, 0.0, 0.0, 1.0)
n1.inputs[28].default_value = 1.0
_L.new(n1.outputs[0], n0.inputs[0])
n0.is_active_output = True
mat_parede_3_sala_4.use_nodes = True; mat_parede_3_sala_4.node_tree.nodes.clear()
_N = mat_parede_3_sala_4.node_tree.nodes; _L = mat_parede_3_sala_4.node_tree.links
n0 = _N.new('ShaderNodeOutputMaterial'); n0.name = 'Material Output'; n0.location = (300, 300)
n1 = _N.new('ShaderNodeBsdfPrincipled'); n1.name = 'Principled BSDF'; n1.location = (10, 300)
n1.distribution = 'GGX'
n1.subsurface_method = 'BURLEY'
n1.inputs[3].default_value = 1.45
n1.inputs[27].default_value = (0.0, 0.0, 0.0, 1.0)
n1.inputs[28].default_value = 1.0
_L.new(n1.outputs[0], n0.inputs[0])
n0.is_active_output = True
mat_parede_4_sala_4.use_nodes = True; mat_parede_4_sala_4.node_tree.nodes.clear()
_N = mat_parede_4_sala_4.node_tree.nodes; _L = mat_parede_4_sala_4.node_tree.links
n0 = _N.new('ShaderNodeOutputMaterial'); n0.name = 'Material Output'; n0.location = (300, 300)
n1 = _N.new('ShaderNodeBsdfPrincipled'); n1.name = 'Principled BSDF'; n1.location = (10, 300)
n1.distribution = 'GGX'
n1.subsurface_method = 'BURLEY'
n1.inputs[3].default_value = 1.45
n1.inputs[27].default_value = (0.0, 0.0, 0.0, 1.0)
n1.inputs[28].default_value = 1.0
_L.new(n1.outputs[0], n0.inputs[0])
n0.is_active_output = True
mat_parede_5_sala_4.use_nodes = True; mat_parede_5_sala_4.node_tree.nodes.clear()
_N = mat_parede_5_sala_4.node_tree.nodes; _L = mat_parede_5_sala_4.node_tree.links
n0 = _N.new('ShaderNodeOutputMaterial'); n0.name = 'Material Output'; n0.location = (300, 300)
n1 = _N.new('ShaderNodeBsdfPrincipled'); n1.name = 'Principled BSDF'; n1.location = (10, 300)
n1.distribution = 'GGX'
n1.subsurface_method = 'BURLEY'
n1.inputs[3].default_value = 1.45
n1.inputs[27].default_value = (0.0, 0.0, 0.0, 1.0)
n1.inputs[28].default_value = 1.0
_L.new(n1.outputs[0], n0.inputs[0])
n0.is_active_output = True
mat_parede_1_sala_5.use_nodes = True; mat_parede_1_sala_5.node_tree.nodes.clear()
_N = mat_parede_1_sala_5.node_tree.nodes; _L = mat_parede_1_sala_5.node_tree.links
n0 = _N.new('ShaderNodeOutputMaterial'); n0.name = 'Material Output'; n0.location = (300, 300)
n1 = _N.new('ShaderNodeBsdfPrincipled'); n1.name = 'Principled BSDF'; n1.location = (10, 300)
n1.distribution = 'GGX'
n1.subsurface_method = 'BURLEY'
n1.inputs[3].default_value = 1.45
n1.inputs[27].default_value = (0.0, 0.0, 0.0, 1.0)
n1.inputs[28].default_value = 1.0
_L.new(n1.outputs[0], n0.inputs[0])
n0.is_active_output = True
mat_parede_2_sala_5.use_nodes = True; mat_parede_2_sala_5.node_tree.nodes.clear()
_N = mat_parede_2_sala_5.node_tree.nodes; _L = mat_parede_2_sala_5.node_tree.links
n0 = _N.new('ShaderNodeOutputMaterial'); n0.name = 'Material Output'; n0.location = (300, 300)
n1 = _N.new('ShaderNodeBsdfPrincipled'); n1.name = 'Principled BSDF'; n1.location = (10, 300)
n1.distribution = 'GGX'
n1.subsurface_method = 'BURLEY'
n1.inputs[3].default_value = 1.45
n1.inputs[27].default_value = (0.0, 0.0, 0.0, 1.0)
n1.inputs[28].default_value = 1.0
_L.new(n1.outputs[0], n0.inputs[0])
n0.is_active_output = True
mat_parede_3_sala_5.use_nodes = True; mat_parede_3_sala_5.node_tree.nodes.clear()
_N = mat_parede_3_sala_5.node_tree.nodes; _L = mat_parede_3_sala_5.node_tree.links
n0 = _N.new('ShaderNodeOutputMaterial'); n0.name = 'Material Output'; n0.location = (300, 300)
n1 = _N.new('ShaderNodeBsdfPrincipled'); n1.name = 'Principled BSDF'; n1.location = (10, 300)
n1.distribution = 'GGX'
n1.subsurface_method = 'BURLEY'
n1.inputs[3].default_value = 1.45
n1.inputs[27].default_value = (0.0, 0.0, 0.0, 1.0)
n1.inputs[28].default_value = 1.0
_L.new(n1.outputs[0], n0.inputs[0])
n0.is_active_output = True
mat_parede_4_sala_5.use_nodes = True; mat_parede_4_sala_5.node_tree.nodes.clear()
_N = mat_parede_4_sala_5.node_tree.nodes; _L = mat_parede_4_sala_5.node_tree.links
n0 = _N.new('ShaderNodeOutputMaterial'); n0.name = 'Material Output'; n0.location = (300, 300)
n1 = _N.new('ShaderNodeBsdfPrincipled'); n1.name = 'Principled BSDF'; n1.location = (10, 300)
n1.distribution = 'GGX'
n1.subsurface_method = 'BURLEY'
n1.inputs[3].default_value = 1.45
n1.inputs[27].default_value = (0.0, 0.0, 0.0, 1.0)
n1.inputs[28].default_value = 1.0
_L.new(n1.outputs[0], n0.inputs[0])
n0.is_active_output = True
mat_parede_5_sala_5.use_nodes = True; mat_parede_5_sala_5.node_tree.nodes.clear()
_N = mat_parede_5_sala_5.node_tree.nodes; _L = mat_parede_5_sala_5.node_tree.links
n0 = _N.new('ShaderNodeOutputMaterial'); n0.name = 'Material Output'; n0.location = (300, 300)
n1 = _N.new('ShaderNodeBsdfPrincipled'); n1.name = 'Principled BSDF'; n1.location = (10, 300)
n1.distribution = 'GGX'
n1.subsurface_method = 'BURLEY'
n1.inputs[3].default_value = 1.45
n1.inputs[27].default_value = (0.0, 0.0, 0.0, 1.0)
n1.inputs[28].default_value = 1.0
_L.new(n1.outputs[0], n0.inputs[0])
n0.is_active_output = True
mat_entradas_teto.use_nodes = True; mat_entradas_teto.node_tree.nodes.clear()
_N = mat_entradas_teto.node_tree.nodes; _L = mat_entradas_teto.node_tree.links
n0 = _N.new('ShaderNodeOutputMaterial'); n0.name = 'Material Output'; n0.location = (300, 300)
n1 = _N.new('ShaderNodeBsdfPrincipled'); n1.name = 'Principled BSDF'; n1.location = (10, 300)
n1.distribution = 'GGX'
n1.subsurface_method = 'BURLEY'
n1.inputs[3].default_value = 1.45
n1.inputs[27].default_value = (0.0, 0.0, 0.0, 1.0)
n1.inputs[28].default_value = 1.0
_L.new(n1.outputs[0], n0.inputs[0])
n0.is_active_output = True
mat_corredor_teto.use_nodes = True; mat_corredor_teto.node_tree.nodes.clear()
_N = mat_corredor_teto.node_tree.nodes; _L = mat_corredor_teto.node_tree.links
n0 = _N.new('ShaderNodeOutputMaterial'); n0.name = 'Material Output'; n0.location = (300, 300)
n1 = _N.new('ShaderNodeBsdfPrincipled'); n1.name = 'Principled BSDF'; n1.location = (10, 300)
n1.distribution = 'GGX'
n1.subsurface_method = 'BURLEY'
n1.inputs[3].default_value = 1.45
n1.inputs[27].default_value = (0.0, 0.0, 0.0, 1.0)
n1.inputs[28].default_value = 1.0
_L.new(n1.outputs[0], n0.inputs[0])
n0.is_active_output = True
mat_corredor_1_teto.use_nodes = True; mat_corredor_1_teto.node_tree.nodes.clear()
_N = mat_corredor_1_teto.node_tree.nodes; _L = mat_corredor_1_teto.node_tree.links
n0 = _N.new('ShaderNodeOutputMaterial'); n0.name = 'Material Output'; n0.location = (300, 300)
n1 = _N.new('ShaderNodeBsdfPrincipled'); n1.name = 'Principled BSDF'; n1.location = (10, 300)
n1.distribution = 'GGX'
n1.subsurface_method = 'BURLEY'
n1.inputs[3].default_value = 1.45
n1.inputs[27].default_value = (0.0, 0.0, 0.0, 1.0)
n1.inputs[28].default_value = 1.0
_L.new(n1.outputs[0], n0.inputs[0])
n0.is_active_output = True
mat_corredor_final_teto.use_nodes = True; mat_corredor_final_teto.node_tree.nodes.clear()
_N = mat_corredor_final_teto.node_tree.nodes; _L = mat_corredor_final_teto.node_tree.links
n0 = _N.new('ShaderNodeOutputMaterial'); n0.name = 'Material Output'; n0.location = (300, 300)
n1 = _N.new('ShaderNodeBsdfPrincipled'); n1.name = 'Principled BSDF'; n1.location = (10, 300)
n1.distribution = 'GGX'
n1.subsurface_method = 'BURLEY'
n1.inputs[3].default_value = 1.45
n1.inputs[27].default_value = (0.0, 0.0, 0.0, 1.0)
n1.inputs[28].default_value = 1.0
_L.new(n1.outputs[0], n0.inputs[0])
n0.is_active_output = True
mat_teto_sala_1.use_nodes = True; mat_teto_sala_1.node_tree.nodes.clear()
_N = mat_teto_sala_1.node_tree.nodes; _L = mat_teto_sala_1.node_tree.links
n0 = _N.new('ShaderNodeOutputMaterial'); n0.name = 'Material Output'; n0.location = (300, 300)
n1 = _N.new('ShaderNodeBsdfPrincipled'); n1.name = 'Principled BSDF'; n1.location = (10, 300)
n1.distribution = 'GGX'
n1.subsurface_method = 'BURLEY'
n1.inputs[3].default_value = 1.45
n1.inputs[27].default_value = (0.0, 0.0, 0.0, 1.0)
n1.inputs[28].default_value = 1.0
_L.new(n1.outputs[0], n0.inputs[0])
n0.is_active_output = True
mat_teto_sala_3.use_nodes = True; mat_teto_sala_3.node_tree.nodes.clear()
_N = mat_teto_sala_3.node_tree.nodes; _L = mat_teto_sala_3.node_tree.links
n0 = _N.new('ShaderNodeOutputMaterial'); n0.name = 'Material Output'; n0.location = (300, 300)
n1 = _N.new('ShaderNodeBsdfPrincipled'); n1.name = 'Principled BSDF'; n1.location = (10, 300)
n1.distribution = 'GGX'
n1.subsurface_method = 'BURLEY'
n1.inputs[3].default_value = 1.45
n1.inputs[27].default_value = (0.0, 0.0, 0.0, 1.0)
n1.inputs[28].default_value = 1.0
_L.new(n1.outputs[0], n0.inputs[0])
n0.is_active_output = True
mat_teto_sala_2.use_nodes = True; mat_teto_sala_2.node_tree.nodes.clear()
_N = mat_teto_sala_2.node_tree.nodes; _L = mat_teto_sala_2.node_tree.links
n0 = _N.new('ShaderNodeOutputMaterial'); n0.name = 'Material Output'; n0.location = (300, 300)
n1 = _N.new('ShaderNodeBsdfPrincipled'); n1.name = 'Principled BSDF'; n1.location = (10, 300)
n1.distribution = 'GGX'
n1.subsurface_method = 'BURLEY'
n1.inputs[3].default_value = 1.45
n1.inputs[27].default_value = (0.0, 0.0, 0.0, 1.0)
n1.inputs[28].default_value = 1.0
_L.new(n1.outputs[0], n0.inputs[0])
n0.is_active_output = True
mat_teto_sala_4.use_nodes = True; mat_teto_sala_4.node_tree.nodes.clear()
_N = mat_teto_sala_4.node_tree.nodes; _L = mat_teto_sala_4.node_tree.links
n0 = _N.new('ShaderNodeOutputMaterial'); n0.name = 'Material Output'; n0.location = (300, 300)
n1 = _N.new('ShaderNodeBsdfPrincipled'); n1.name = 'Principled BSDF'; n1.location = (10, 300)
n1.distribution = 'GGX'
n1.subsurface_method = 'BURLEY'
n1.inputs[3].default_value = 1.45
n1.inputs[27].default_value = (0.0, 0.0, 0.0, 1.0)
n1.inputs[28].default_value = 1.0
_L.new(n1.outputs[0], n0.inputs[0])
n0.is_active_output = True
mat_teto_sala_5.use_nodes = True; mat_teto_sala_5.node_tree.nodes.clear()
_N = mat_teto_sala_5.node_tree.nodes; _L = mat_teto_sala_5.node_tree.links
n0 = _N.new('ShaderNodeOutputMaterial'); n0.name = 'Material Output'; n0.location = (300, 300)
n1 = _N.new('ShaderNodeBsdfPrincipled'); n1.name = 'Principled BSDF'; n1.location = (10, 300)
n1.distribution = 'GGX'
n1.subsurface_method = 'BURLEY'
n1.inputs[3].default_value = 1.45
n1.inputs[27].default_value = (0.0, 0.0, 0.0, 1.0)
n1.inputs[28].default_value = 1.0
_L.new(n1.outputs[0], n0.inputs[0])
n0.is_active_output = True

# ---- world
world_world = bpy.data.worlds.new('World'); scene.world = world_world
world_world.use_nodes = True; world_world.node_tree.nodes.clear()
_N = world_world.node_tree.nodes; _L = world_world.node_tree.links
n0 = _N.new('ShaderNodeOutputWorld'); n0.name = 'World Output'; n0.location = (300, 300)
n1 = _N.new('ShaderNodeBackground'); n1.name = 'Background'; n1.location = (10, 300)
n1.inputs[0].default_value = (0.05088, 0.05088, 0.05088, 1.0)
_L.new(n1.outputs[0], n0.inputs[0])
n0.is_active_output = True
world_world.color = (0.05088, 0.05088, 0.05088)
world_world.use_sun_shadow = False
world_world.sun_shadow_jitter_overblur = 0.0

# ---- meshes
me_plane = bpy.data.meshes.new('Plane')
me_plane.from_pydata([(-1.0, -1.0, 0.0), (1.0, -1.0, 0.0), (-1.0, 1.0, 0.0), (1.0, 1.0, 0.0), (-1.0, 0.8182, 0.0), (-1.0, 0.6364, 0.0), (-1.0, 0.4545, 0.0), (-1.0, 0.2727, 0.0), (-1.0, 0.09091, 0.0), (-1.0, -0.09091, 0.0), (-1.0, -0.2727, 0.0), (-1.0, -0.4545, 0.0), (-1.0, -0.6364, 0.0), (-1.0, -0.8182, 0.0), (-0.8182, -1.0, 0.0), (-0.6364, -1.0, 0.0), (-0.4545, -1.0, 0.0), (-0.2727, -1.0, 0.0), (-0.09091, -1.0, 0.0), (0.09091, -1.0, 0.0), (0.2727, -1.0, 0.0), (0.4545, -1.0, 0.0), (0.6364, -1.0, 0.0), (0.8182, -1.0, 0.0), (1.0, -0.8182, 0.0), (1.0, -0.6364, 0.0), (1.0, -0.4545, 0.0), (1.0, -0.2727, 0.0), (1.0, -0.09091, 0.0), (1.0, 0.09091, 0.0), (1.0, 0.2727, 0.0), (1.0, 0.4545, 0.0), (1.0, 0.6364, 0.0), (1.0, 0.8182, 0.0), (0.8182, 1.0, 0.0), (0.6364, 1.0, 0.0), (0.4545, 1.0, 0.0), (0.2727, 1.0, 0.0), (0.09091, 1.0, 0.0), (-0.09091, 1.0, 0.0), (-0.2727, 1.0, 0.0), (-0.4545, 1.0, 0.0), (-0.6364, 1.0, 0.0), (-0.8182, 1.0, 0.0), (-0.6364, -0.8182, 0.0), (-0.6364, -0.6364, 0.0), (-0.6364, -0.4545, 0.0), (-0.6364, -0.2727, 0.0), (-0.6364, -0.09091, 0.0), (-0.6364, 0.09091, 0.0), (-0.6364, 0.2727, 0.0), (-0.6364, 0.4545, 0.0), (-0.4545, -0.2727, 0.0), (-0.4545, 0.4545, 0.0), (-0.2727, -0.2727, 0.0), (-0.2727, 0.4545, 0.0), (-0.09091, -0.8182, 0.0), (-0.09091, -0.6364, 0.0), (-0.09091, -0.4545, 0.0), (-0.09091, -0.2727, 0.0), (-0.09091, -0.09091, 0.0), (-0.09091, 0.09091, 0.0), (-0.09091, 0.2727, 0.0), (-0.09091, 0.4545, 0.0), (0.09091, -0.2727, 0.0), (0.09091, 0.4545, 0.0), (0.2727, -0.8182, 0.0), (0.2727, -0.6364, 0.0), (0.2727, -0.4545, 0.0), (0.2727, -0.2727, 0.0), (0.2727, -0.09091, 0.0), (0.2727, 0.09091, 0.0), (0.2727, 0.2727, 0.0), (0.2727, 0.4545, 0.0), (0.6364, -0.8182, 0.0), (0.6364, -0.6364, 0.0), (0.6364, -0.4545, 0.0), (0.6364, -0.2727, 0.0), (0.6364, -0.09091, 0.0), (0.6364, 0.09091, 0.0), (0.6364, 0.2727, 0.0), (0.6364, 0.4545, 0.0), (0.8182, 0.4545, 0.0), (-1.0, -0.9091, 0.0), (0.9091, -1.0, 0.0), (1.0, 0.9091, 0.0), (-0.9091, 1.0, 0.0), (-1.0, 0.9091, 0.0), (-1.0, 0.7273, 0.0), (-1.0, 0.5455, 0.0), (-1.0, 0.3636, 0.0), (-1.0, 0.1818, 0.0), (-1.0, -2.235e-08, 0.0), (-1.0, -0.1818, 0.0), (-1.0, -0.3636, 0.0), (-1.0, -0.5455, 0.0), (-1.0, -0.7273, 0.0), (-0.9091, -1.0, 0.0), (-0.7273, -1.0, 0.0), (-0.5455, -1.0, 0.0), (-0.3636, -1.0, 0.0), (-0.1818, -1.0, 0.0), (2.235e-08, -1.0, 0.0), (0.1818, -1.0, 0.0), (0.3636, -1.0, 0.0), (0.5455, -1.0, 0.0), (0.7273, -1.0, 0.0), (1.0, -0.9091, 0.0), (1.0, -0.7273, 0.0), (1.0, -0.5455, 0.0), (1.0, -0.3636, 0.0), (1.0, -0.1818, 0.0), (1.0, 2.235e-08, 0.0), (1.0, 0.1818, 0.0), (1.0, 0.3636, 0.0), (1.0, 0.5455, 0.0), (1.0, 0.7273, 0.0), (0.9091, 1.0, 0.0), (0.7273, 1.0, 0.0), (0.5455, 1.0, 0.0), (0.3636, 1.0, 0.0), (0.1818, 1.0, 0.0), (-2.235e-08, 1.0, 0.0), (-0.1818, 1.0, 0.0), (-0.3636, 1.0, 0.0), (-0.5455, 1.0, 0.0), (-0.7273, 1.0, 0.0), (-0.8182, 0.9091, 0.0), (-0.8182, -0.9091, 0.0), (-0.8182, 0.5455, 0.0), (-0.6364, 0.9091, 0.0), (-0.6364, -0.9091, 0.0), (-0.6364, -0.7273, 0.0), (-0.6364, -0.5455, 0.0), (-0.6364, -0.3636, 0.0), (-0.6364, -0.1818, 0.0), (-0.6364, 2.235e-08, 0.0), (-0.6364, 0.1818, 0.0), (-0.6364, 0.3636, 0.0), (-0.6364, 0.5455, 0.0), (-0.4545, 0.9091, 0.0), (-0.4545, -0.9091, 0.0), (-0.4545, -0.1818, 0.0), (-0.4545, 0.5455, 0.0), (-0.2727, 0.9091, 0.0), (-0.2727, -0.9091, 0.0), (-0.2727, -0.1818, 0.0), (-0.2727, 0.5455, 0.0), (-0.09091, 0.9091, 0.0), (-0.09091, -0.9091, 0.0), (-0.09091, -0.7273, 0.0), (-0.09091, -0.5455, 0.0), (-0.09091, -0.3636, 0.0), (-0.09091, -0.1818, 0.0), (-0.09091, 2.235e-08, 0.0), (-0.09091, 0.1818, 0.0), (-0.09091, 0.3636, 0.0), (-0.09091, 0.5455, 0.0), (0.09091, 0.9091, 0.0), (0.09091, -0.9091, 0.0), (0.09091, -0.1818, 0.0), (0.09091, 0.5455, 0.0), (0.2727, 0.9091, 0.0), (0.2727, -0.9091, 0.0), (0.2727, -0.7273, 0.0), (0.2727, -0.5455, 0.0), (0.2727, -0.3636, 0.0), (0.2727, -0.1818, 0.0), (0.2727, 2.235e-08, 0.0), (0.2727, 0.1818, 0.0), (0.2727, 0.3636, 0.0), (0.2727, 0.5455, 0.0), (0.4545, 0.9091, 0.0), (0.4545, -0.9091, 0.0), (0.4545, 0.5455, 0.0), (0.6364, 0.9091, 0.0), (0.6364, -0.9091, 0.0), (0.6364, -0.7273, 0.0), (0.6364, -0.5455, 0.0), (0.6364, -0.3636, 0.0), (0.6364, -0.1818, 0.0), (0.6364, 2.235e-08, 0.0), (0.6364, 0.1818, 0.0), (0.6364, 0.3636, 0.0), (0.6364, 0.5455, 0.0), (0.8182, 0.9091, 0.0), (0.8182, -0.9091, 0.0), (0.8182, 0.5455, 0.0), (-0.9091, -0.8182, 0.0), (-0.9091, -0.6364, 0.0), (-0.9091, -0.4545, 0.0), (-0.9091, -0.2727, 0.0), (-0.9091, -0.09091, 0.0), (-0.9091, 0.09091, 0.0), (-0.9091, 0.2727, 0.0), (-0.9091, 0.4545, 0.0), (-0.9091, 0.6364, 0.0), (-0.9091, 0.8182, 0.0), (-0.7273, -0.8182, 0.0), (-0.7273, -0.6364, 0.0), (-0.7273, -0.4545, 0.0), (-0.7273, -0.2727, 0.0), (-0.7273, -0.09091, 0.0), (-0.7273, 0.09091, 0.0), (-0.7273, 0.2727, 0.0), (-0.7273, 0.4545, 0.0), (-0.5455, -0.2727, 0.0), (-0.5455, 0.4545, 0.0), (-0.3636, -0.2727, 0.0), (-0.3636, 0.4545, 0.0), (-0.1818, -0.8182, 0.0), (-0.1818, -0.6364, 0.0), (-0.1818, -0.4545, 0.0), (-0.1818, -0.2727, 0.0), (-0.1818, -0.09091, 0.0), (-0.1818, 0.09091, 0.0), (-0.1818, 0.2727, 0.0), (-0.1818, 0.4545, 0.0), (7.451e-09, -0.2727, 0.0), (-7.451e-09, 0.4545, 0.0), (0.1818, -0.2727, 0.0), (0.1818, 0.4545, 0.0), (0.3636, -0.8182, 0.0), (0.3636, -0.6364, 0.0), (0.3636, -0.4545, 0.0), (0.3636, -0.2727, 0.0), (0.3636, -0.09091, 0.0), (0.3636, 0.09091, 0.0), (0.3636, 0.2727, 0.0), (0.3636, 0.4545, 0.0), (0.5455, -0.8182, 0.0), (0.5455, -0.6364, 0.0), (0.5455, -0.4545, 0.0), (0.5455, -0.2727, 0.0), (0.5455, -0.09091, 0.0), (0.5455, 0.09091, 0.0), (0.5455, 0.2727, 0.0), (0.5455, 0.4545, 0.0), (0.7273, 0.4545, 0.0), (0.9091, -0.8182, 0.0), (0.9091, -0.6364, 0.0), (0.9091, -0.4545, 0.0), (0.9091, -0.2727, 0.0), (0.9091, -0.09091, 0.0), (0.9091, 0.09091, 0.0), (0.9091, 0.2727, 0.0), (0.9091, 0.4545, 0.0), (0.9091, 0.6364, 0.0), (0.9091, 0.8182, 0.0), (0.9091, 0.7273, 0.0), (0.9091, 0.5455, 0.0), (0.9091, 0.3636, 0.0), (0.9091, 0.1818, 0.0), (0.9091, 2.235e-08, 0.0), (0.9091, -0.1818, 0.0), (0.9091, -0.3636, 0.0), (0.9091, -0.5455, 0.0), (0.9091, -0.7273, 0.0), (0.9091, -0.9091, 0.0), (0.7273, 0.5455, 0.0), (0.7273, -0.9091, 0.0), (0.5455, 0.5455, 0.0), (0.5455, 0.3636, 0.0), (0.5455, 0.1818, 0.0), (0.5455, 2.235e-08, 0.0), (0.5455, -0.1818, 0.0), (0.5455, -0.3636, 0.0), (0.5455, -0.5455, 0.0), (0.5455, -0.7273, 0.0), (0.5455, -0.9091, 0.0), (0.3636, 0.5455, 0.0), (0.3636, 0.3636, 0.0), (0.3636, 0.1818, 0.0), (0.3636, 2.235e-08, 0.0), (0.3636, -0.1818, 0.0), (0.3636, -0.3636, 0.0), (0.3636, -0.5455, 0.0), (0.3636, -0.7273, 0.0), (0.3636, -0.9091, 0.0), (0.1818, 0.5455, 0.0), (0.1818, -0.1818, 0.0), (0.1818, -0.9091, 0.0), (-1.118e-08, 0.5455, 0.0), (3.725e-09, -0.1818, 0.0), (1.863e-08, -0.9091, 0.0), (-0.1818, 0.5455, 0.0), (-0.1818, 0.3636, 0.0), (-0.1818, 0.1818, 0.0), (-0.1818, 2.235e-08, 0.0), (-0.1818, -0.1818, 0.0), (-0.1818, -0.3636, 0.0), (-0.1818, -0.5455, 0.0), (-0.1818, -0.7273, 0.0), (-0.1818, -0.9091, 0.0), (-0.3636, 0.5455, 0.0), (-0.3636, -0.1818, 0.0), (-0.3636, -0.9091, 0.0), (-0.5455, 0.5455, 0.0), (-0.5455, -0.1818, 0.0), (-0.5455, -0.9091, 0.0), (-0.7273, 0.5455, 0.0), (-0.7273, 0.3636, 0.0), (-0.7273, 0.1818, 0.0), (-0.7273, 2.235e-08, 0.0), (-0.7273, -0.1818, 0.0), (-0.7273, -0.3636, 0.0), (-0.7273, -0.5455, 0.0), (-0.7273, -0.7273, 0.0), (-0.7273, -0.9091, 0.0), (-0.9091, 0.7273, 0.0), (-0.9091, 0.5455, 0.0), (-0.9091, 0.3636, 0.0), (-0.9091, 0.1818, 0.0), (-0.9091, 0.0, 0.0), (-0.9091, -0.1818, 0.0), (-0.9091, -0.3636, 0.0), (-0.9091, -0.5455, 0.0), (-0.9091, -0.7273, 0.0), (-0.9091, -0.9091, 0.0), (0.7273, 0.9091, 0.0), (0.5455, 0.9091, 0.0), (0.3636, 0.9091, 0.0), (0.1818, 0.9091, 0.0), (-2.235e-08, 0.9091, 0.0), (-0.1818, 0.9091, 0.0), (-0.3636, 0.9091, 0.0), (-0.5455, 0.9091, 0.0), (-0.7273, 0.9091, 0.0), (-0.9091, 0.9091, 0.0), (0.9091, 0.9091, 0.0), (-1.0, -0.9091, 1.0), (-1.0, -1.0, 1.0), (0.9091, -1.0, 1.0), (1.0, -1.0, 1.0), (1.0, 0.9091, 1.0), (1.0, 1.0, 1.0), (-0.9091, 1.0, 1.0), (-1.0, 1.0, 1.0), (-1.0, 0.9091, 1.0), (-1.0, 0.8182, 1.0), (-1.0, 0.7273, 1.0), (-1.0, 0.6364, 1.0), (-1.0, 0.5455, 1.0), (-1.0, 0.4545, 1.0), (-1.0, 0.3636, 1.0), (-1.0, 0.2727, 1.0), (-1.0, 0.1818, 1.0), (-1.0, 0.09091, 1.0), (-1.0, -2.235e-08, 1.0), (-1.0, -0.09091, 1.0), (-1.0, -0.1818, 1.0), (-1.0, -0.2727, 1.0), (-1.0, -0.3636, 1.0), (-1.0, -0.4545, 1.0), (-1.0, -0.5455, 1.0), (-1.0, -0.6364, 1.0), (-1.0, -0.7273, 1.0), (-1.0, -0.8182, 1.0), (-0.9091, -1.0, 1.0), (-0.8182, -1.0, 1.0), (-0.7273, -1.0, 1.0), (-0.6364, -1.0, 1.0), (-0.5455, -1.0, 1.0), (-0.4545, -1.0, 1.0), (-0.3636, -1.0, 1.0), (-0.2727, -1.0, 1.0), (-0.1818, -1.0, 1.0), (-0.09091, -1.0, 1.0), (2.235e-08, -1.0, 1.0), (0.09091, -1.0, 1.0), (0.1818, -1.0, 1.0), (0.2727, -1.0, 1.0), (0.3636, -1.0, 1.0), (0.4545, -1.0, 1.0), (0.5455, -1.0, 1.0), (0.6364, -1.0, 1.0), (0.7273, -1.0, 1.0), (0.8182, -1.0, 1.0), (1.0, -0.9091, 1.0), (1.0, -0.8182, 1.0), (1.0, -0.7273, 1.0), (1.0, -0.6364, 1.0), (1.0, -0.5455, 1.0), (1.0, -0.4545, 1.0), (1.0, -0.3636, 1.0), (1.0, -0.2727, 1.0), (1.0, -0.1818, 1.0), (1.0, -0.09091, 1.0), (1.0, 2.235e-08, 1.0), (1.0, 0.09091, 1.0), (1.0, 0.1818, 1.0), (1.0, 0.2727, 1.0), (1.0, 0.3636, 1.0), (1.0, 0.4545, 1.0), (1.0, 0.5455, 1.0), (1.0, 0.6364, 1.0), (0.9091, 1.0, 1.0), (0.8182, 1.0, 1.0), (0.7273, 1.0, 1.0), (0.6364, 1.0, 1.0), (0.5455, 1.0, 1.0), (0.4545, 1.0, 1.0), (0.3636, 1.0, 1.0), (0.2727, 1.0, 1.0), (0.1818, 1.0, 1.0), (0.09091, 1.0, 1.0), (-2.235e-08, 1.0, 1.0), (-0.09091, 1.0, 1.0), (-0.1818, 1.0, 1.0), (-0.2727, 1.0, 1.0), (-0.3636, 1.0, 1.0), (-0.4545, 1.0, 1.0), (-0.5455, 1.0, 1.0), (-0.6364, 1.0, 1.0), (-0.7273, 1.0, 1.0), (-0.8182, 1.0, 1.0), (-0.8182, 0.9091, 1.0), (-0.6364, 0.9091, 1.0), (-0.6364, -0.9091, 1.0), (-0.6364, -0.8182, 1.0), (-0.6364, -0.5455, 1.0), (-0.6364, -0.4545, 1.0), (-0.6364, -0.3636, 1.0), (-0.6364, -0.2727, 1.0), (-0.6364, -0.1818, 1.0), (-0.6364, -0.09091, 1.0), (-0.6364, 2.235e-08, 1.0), (-0.6364, 0.09091, 1.0), (-0.6364, 0.3636, 1.0), (-0.6364, 0.4545, 1.0), (-0.4545, 0.9091, 1.0), (-0.2727, 0.9091, 1.0), (-0.09091, 0.9091, 1.0), (-0.09091, -0.9091, 1.0), (-0.09091, -0.8182, 1.0), (-0.09091, -0.7312, 1.0), (-0.09091, -0.6421, 1.0), (-0.09091, -0.6419, 0.9394), (-0.09091, -0.5533, 0.9394), (-0.09091, -0.5542, 1.0), (-0.09091, -0.2727, 1.0), (-0.09091, -0.1818, 1.0), (-0.09091, -0.09091, 1.0), (-0.09091, 0.09109, 1.0), (-0.09091, 0.09091, 0.9394), (-0.09091, 0.1818, 0.9394), (-0.09091, 0.1817, 1.0), (-0.09091, 0.3636, 1.0), (-0.09091, 0.4545, 1.0), (0.09091, 0.9091, 1.0), (0.2727, 0.9091, 1.0), (0.2727, -0.9091, 1.0), (0.2727, -0.8182, 1.0), (0.2727, -0.5455, 1.0), (0.2727, -0.4545, 1.0), (0.2727, -0.3636, 1.0), (0.2727, -0.2727, 1.0), (0.2727, -0.1818, 1.0), (0.2727, -0.09091, 1.0), (0.2727, 2.235e-08, 1.0), (0.2727, 0.09091, 1.0), (0.2727, 0.3636, 1.0), (0.2727, 0.4545, 1.0), (0.4545, 0.9091, 1.0), (0.6364, 0.9091, 1.0), (0.6364, -0.9091, 1.0), (0.6364, -0.8182, 1.0), (0.6364, -0.5455, 1.0), (0.6364, -0.3592, 1.0), (0.6364, -0.3592, 0.9382), (0.6364, -0.27, 0.9399), (0.6364, -0.2697, 1.0), (0.6364, -0.09091, 1.0), (0.6364, 2.235e-08, 1.0), (0.6364, 0.1821, 1.0), (0.6364, 0.1818, 0.9386), (0.6364, 0.2727, 0.9385), (0.6364, 0.2723, 1.0), (0.6364, 0.4545, 1.0), (0.8182, 0.9091, 1.0), (-0.9091, -0.8182, 1.0), (-0.9091, -0.6364, 1.0), (-0.9091, -0.4545, 1.0), (-0.9091, -0.2727, 1.0), (-0.9091, -0.09091, 1.0), (-0.9091, 0.09091, 1.0), (-0.9091, 0.2727, 1.0), (-0.9091, 0.4545, 1.0), (-0.9091, 0.6364, 1.0), (-0.9091, 0.8182, 1.0), (-0.5455, -0.2727, 1.0), (-0.5455, 0.4545, 1.0), (-0.3636, -0.2727, 1.0), (-0.4545, -0.2727, 1.0), (-0.3636, 0.4545, 1.0), (-0.4545, 0.4545, 1.0), (-0.1818, -0.2727, 1.0), (-0.2727, -0.2727, 1.0), (-0.1818, 0.4545, 1.0), (-0.2727, 0.4545, 1.0), (7.451e-09, -0.2727, 1.0), (-7.451e-09, 0.4545, 1.0), (0.1818, -0.2727, 1.0), (0.09091, -0.2727, 1.0), (0.1818, 0.4545, 1.0), (0.09091, 0.4545, 1.0), (0.3636, -0.8182, 1.0), (0.3636, -0.4545, 1.0), (0.3636, -0.2727, 1.0), (0.3636, -0.09091, 1.0), (0.3636, 0.09091, 1.0), (0.3636, 0.2727, 1.0), (0.2727, 0.2727, 1.0), (0.3636, 0.4545, 1.0), (0.7273, 0.4545, 1.0), (0.9091, 0.4545, 1.0), (0.8182, 0.4545, 1.0), (1.0, 0.8182, 1.0), (-0.8182, -0.9091, 1.0), (-0.6364, -0.7273, 1.0), (-0.6364, 0.2727, 1.0), (-0.6364, 0.5455, 1.0), (-0.4545, -0.9091, 1.0), (-0.4545, -0.1818, 1.0), (-0.4545, 0.5455, 1.0), (-0.2727, -0.9091, 1.0), (-0.2727, -0.1818, 1.0), (-0.2727, 0.5455, 1.0), (-0.09091, 0.5455, 1.0), (0.09091, -0.9091, 1.0), (0.09091, -0.1818, 1.0), (0.09091, 0.5455, 1.0), (0.2727, -0.7273, 1.0), (0.2727, 0.5455, 1.0), (0.4545, -0.9091, 1.0), (0.6364, -0.7273, 1.0), (0.6364, 0.5455, 1.0), (0.8182, -0.9091, 1.0), (0.8182, 0.5455, 1.0), (-0.7273, -0.8182, 1.0), (-0.7273, -0.4545, 1.0), (-0.7273, -0.2727, 1.0), (-0.7273, -0.09091, 1.0), (-0.7273, 0.09091, 1.0), (-0.7273, 0.2727, 1.0), (-0.7273, 0.4545, 1.0), (-0.1818, -0.8182, 1.0), (-0.1818, -0.6364, 0.9394), (-0.1818, -0.5457, 1.0), (-0.1818, -0.09091, 1.0), (-0.1818, 0.09091, 0.9394), (-0.1818, 0.1816, 1.0), (0.5455, -0.8182, 1.0), (0.5455, -0.4545, 1.0), (0.5455, -0.2727, 1.0), (0.5455, -0.09091, 1.0), (0.5455, 0.09091, 1.0), (0.5455, 0.2727, 1.0), (0.5455, 0.4545, 1.0), (0.9091, -0.8182, 1.0), (0.9091, -0.6364, 1.0), (0.9091, -0.4545, 1.0), (0.9091, -0.2727, 1.0), (0.9091, -0.09091, 1.0), (0.9091, 0.09091, 1.0), (0.9091, 0.2727, 1.0), (0.9091, 0.6364, 1.0), (0.9091, 0.8182, 1.0), (0.9091, 0.5455, 1.0), (0.9091, 0.3636, 1.0), (0.9091, 0.1818, 1.0), (0.9091, 2.235e-08, 1.0), (0.9091, -0.1818, 1.0), (0.9091, -0.3636, 1.0), (0.9091, -0.5455, 1.0), (0.9091, -0.7273, 1.0), (0.9091, -0.9091, 1.0), (0.7273, 0.5455, 1.0), (0.7273, -0.9091, 1.0), (0.5455, 0.5455, 1.0), (0.5455, 0.3636, 1.0), (0.5455, 0.1818, 1.0), (0.5455, 2.235e-08, 1.0), (0.5455, -0.1818, 1.0), (0.5455, -0.3636, 1.0), (0.5455, -0.5455, 1.0), (0.5455, -0.7273, 1.0), (0.5455, -0.9091, 1.0), (0.3636, 0.5455, 1.0), (0.3636, 0.3636, 1.0), (0.3636, 2.235e-08, 1.0), (0.3636, -0.1818, 1.0), (0.3636, -0.3636, 1.0), (0.3636, -0.5455, 1.0), (0.3636, -0.7273, 1.0), (0.3636, -0.9091, 1.0), (0.1818, 0.5455, 1.0), (0.1818, -0.1818, 1.0), (0.1818, -0.9091, 1.0), (-1.118e-08, 0.5455, 1.0), (3.725e-09, -0.1818, 1.0), (1.863e-08, -0.9091, 1.0), (-0.1818, 0.5455, 1.0), (-0.1818, 0.3636, 1.0), (-0.1818, 0.1818, 0.9394), (-0.1818, 0.09123, 1.0), (-0.1818, -0.1818, 1.0), (-0.1818, -0.3636, 1.0), (-0.1818, -0.5455, 0.9394), (-0.1818, -0.6367, 1.0), (-0.1818, -0.9091, 1.0), (-0.3636, 0.5455, 1.0), (-0.3636, -0.1818, 1.0), (-0.3636, -0.9091, 1.0), (-0.5455, 0.5455, 1.0), (-0.5455, -0.1818, 1.0), (-0.5455, -0.9091, 1.0), (-0.7273, 0.5455, 1.0), (-0.7273, 0.3636, 1.0), (-0.7273, 2.235e-08, 1.0), (-0.7273, -0.1818, 1.0), (-0.7273, -0.3636, 1.0), (-0.7273, -0.5455, 1.0), (-0.7273, -0.7273, 1.0), (-0.7273, -0.9091, 1.0), (-0.9091, 0.7273, 1.0), (-0.9091, 0.5455, 1.0), (-0.9091, 0.3636, 1.0), (-0.9091, 0.1818, 1.0), (-0.9091, 0.0, 1.0), (-0.9091, -0.1818, 1.0), (-0.9091, -0.3636, 1.0), (-0.9091, -0.5455, 1.0), (-0.9091, -0.7273, 1.0), (-0.9091, -0.9091, 1.0), (0.7273, 0.9091, 1.0), (0.5455, 0.9091, 1.0), (0.3636, 0.9091, 1.0), (0.1818, 0.9091, 1.0), (-2.235e-08, 0.9091, 1.0), (-0.1818, 0.9091, 1.0), (-0.3636, 0.9091, 1.0), (-0.5455, 0.9091, 1.0), (-0.7273, 0.9091, 1.0), (-0.9091, 0.9091, 1.0), (0.9091, 0.9091, 1.0)], [], [(137, 50, 204, 302, 203, 49), (167, 280, 160, 283, 153, 441, 600, 530, 597, 457), (196, 309, 197, 328, 644, 489, 625, 488, 626, 487, 627, 486, 628, 485, 629, 484, 630, 483, 631, 482, 632, 481, 633, 480, 634, 318, 188, 317, 189, 316, 190, 315, 191, 314, 192, 313, 193, 312, 194, 311, 195, 310), (278, 173, 269, 230, 268, 231, 267, 232, 266, 233, 265, 234, 264, 235, 263, 236, 262, 237, 261, 174, 270, 229, 271, 228, 272, 227, 273, 226, 274, 225, 275, 224, 276, 223, 277, 222), (308, 128, 318, 634, 518, 624), (283, 160, 280, 167, 70, 168, 71, 169, 72, 170, 73, 221, 65, 219, 63, 156, 62, 155, 61, 154, 60, 153), (298, 142, 295, 146, 289, 214, 288, 215, 287, 216, 286, 217, 55, 209, 53, 207, 51, 138, 50, 137, 49, 136, 48, 135), (12, 96, 13, 83, 0, 331, 330, 357, 356, 355, 354, 353, 352, 351, 350, 349, 348, 347, 346, 345, 344, 343, 342, 341, 340, 339, 338, 337, 2, 87, 4, 88, 5, 89, 6, 90, 7, 91, 8, 92, 9, 93, 10, 94, 11, 95), (307, 132, 45, 133, 306, 199), (132, 307, 623, 519), (281, 159, 284, 149, 433, 601, 529, 598, 451, 163), (186, 260, 176, 465, 578, 537, 576, 258), (306, 133, 420, 622), (272, 228, 72, 169, 71, 227), (33, 85, 3, 335, 334, 517), (284, 159, 281, 163, 66, 164, 67, 165, 68, 166, 69, 220, 64, 218, 59, 152, 58, 151, 57, 150, 56, 149), (185, 329, 645, 479, 635, 464, 636, 463, 637, 450, 638, 449, 639, 432, 640, 431, 641, 430, 642, 417, 643, 416, 644, 328, 127, 327, 130, 326, 140, 325, 144, 324, 148, 323, 158, 322, 162, 321, 172, 320, 175, 319), (210, 293, 610, 546, 609, 547, 608, 548, 607, 496, 213, 290, 212, 291, 211, 292), (260, 186, 258, 239, 257, 240, 256, 241, 255, 242, 254, 243, 253, 244, 252, 245, 251, 246, 82, 238, 81, 183, 80, 182, 79, 181, 78, 180, 77, 179, 76, 178, 75, 177, 74, 176), (223, 276, 165, 67, 164, 277), (329, 248, 567, 645), (53, 209, 55, 217, 498, 499, 494, 495, 491, 429, 51, 207), (268, 177, 75, 178, 267, 231), (221, 73, 462, 504, 505, 501, 448, 63, 219, 65), (138, 51, 429, 428, 520, 50), (299, 141, 296, 145, 293, 210, 292, 211, 291, 212, 290, 213, 54, 208, 52, 206, 47, 134, 46, 133, 45, 132, 44, 131), (293, 145, 296, 141, 299, 131, 418, 616, 522, 613, 525, 610), (318, 128, 308, 198, 307, 199, 306, 200, 305, 201, 304, 202, 303, 203, 302, 204, 301, 205, 300, 129, 310, 195, 311, 194, 312, 193, 313, 192, 314, 191, 315, 190, 316, 189, 317, 188), (136, 49, 427, 426, 425, 424, 135, 48), (152, 59, 440, 439, 438, 437, 436, 435, 434, 433, 149, 56, 150, 57, 151, 58), (268, 230, 269, 587, 552, 586), (214, 289, 606, 549, 605, 550, 604, 551, 603, 498, 217, 286, 216, 287, 215, 288), (22, 106, 23, 84, 1, 333, 332, 377, 376, 375, 374, 373, 372, 371, 370, 369, 368, 367, 366, 365, 364, 363, 362, 361, 360, 359, 358, 331, 0, 97, 14, 98, 15, 99, 16, 100, 17, 101, 18, 102, 19, 103, 20, 104, 21, 105), (200, 306, 622, 540, 621, 541, 620, 542, 619, 543, 203, 303, 202, 304, 201, 305), (173, 278, 595, 534, 587, 269), (54, 213, 496, 497, 492, 493, 490, 423, 47, 206, 52, 208), (40, 124, 41, 125, 42, 126, 43, 86, 2, 337, 336, 415, 414, 413, 412, 411, 410, 409, 408, 407, 406, 405, 404, 403, 402, 401, 400, 399, 398, 397, 396, 335, 3, 117, 34, 118, 35, 119, 36, 120, 37, 121, 38, 122, 39, 123), (277, 164, 532, 594), (198, 308, 624, 539, 623, 307), (31, 115, 32, 395, 394, 393, 392, 391, 390, 389, 388, 387, 386, 385, 384, 383, 382, 381, 380, 379, 378, 333, 1, 107, 24, 108, 25, 109, 26, 110, 27, 111, 28, 112, 29, 113, 30, 114), (165, 276, 593, 453), (131, 44, 132, 519, 419, 418), (289, 146, 295, 142, 298, 135, 424, 615, 523, 612, 526, 606), (80, 183, 81, 478, 477, 476, 475, 474, 473, 472, 471, 470, 469, 468, 467, 178, 76, 179, 77, 180, 78, 181, 79, 182), (116, 33, 248, 249, 247, 32), (276, 224, 275, 225, 274, 226, 273, 227, 510, 590, 509, 591, 508, 592, 507, 593), (164, 66, 163, 451, 452, 532), (156, 63, 448, 447, 446, 445, 444, 443, 442, 441, 153, 60, 154, 61, 155, 62), (32, 247, 566, 395), (248, 33, 517, 567), (168, 70, 167, 457, 458, 459, 460, 71), (166, 68, 165, 453, 454, 455, 456, 69), (247, 250, 568, 566), (170, 72, 512, 461, 462, 73), (262, 236, 263, 235, 264, 234, 265, 233, 266, 232, 267, 585, 553, 584, 554, 583, 555, 582, 556, 581, 557, 580, 558, 579, 261, 237), (267, 178, 467, 585), (74, 177, 535, 466, 465, 176), (49, 203, 543, 427), (204, 50, 520, 544), (177, 268, 586, 535), (147, 294, 143, 297, 139, 300, 617, 521, 614, 524, 611, 527, 602, 528, 599, 531, 596, 533, 588, 270, 171, 279, 161, 282, 157, 285), (227, 71, 460, 510), (72, 228, 511, 512), (229, 270, 588, 513, 589, 511, 228, 271), (301, 204, 544, 618, 545, 617, 300, 205), (82, 246, 515, 516, 514, 478, 81, 238), (134, 47, 423, 422, 421, 420, 133, 46), (220, 69, 456, 502, 503, 500, 440, 59, 218, 64), (278, 222, 277, 594, 506, 595), (246, 251, 245, 252, 244, 253, 243, 254, 242, 255, 241, 256, 240, 257, 239, 258, 576, 559, 575, 560, 574, 561, 573, 562, 572, 563, 571, 564, 570, 565, 569, 515), (184, 261, 579, 536, 577, 538, 568, 250, 187, 259), (310, 129, 300, 139, 297, 143, 294, 147, 285, 157, 282, 161, 279, 171, 270, 174, 261, 184, 259, 187, 250, 247, 249, 248, 329, 185, 319, 175, 320, 172, 321, 162, 322, 158, 323, 148, 324, 144, 325, 140, 326, 130, 327, 127, 328, 197, 309, 196)])
me_plane.polygons.foreach_set('material_index', [7, 42, 25, 14, 29, 3, 5, 20, 7, 39, 47, 11, 39, 7, 17, 4, 22, 58, 2, 7, 21, 52, 7, 44, 51, 6, 59, 0, 50, 48, 34, 53, 19, 27, 33, 57, 15, 36, 28, 16, 36, 55, 54, 9, 7, 31, 46, 43, 18, 18, 41, 45, 21, 40, 35, 13, 12, 38, 38, 13, 24, 37, 37, 30, 26, 8, 56, 49, 32, 10, 23, 1])
_uv = me_plane.uv_layers.new(name='UVMap')
_uv.uv.foreach_set('vector', [0.5, 0.5, 0.5, 0.9999, 7.07e-05, 0.9999, 7.074e-05, 0.5, 7.074e-05, 7.07e-05, 0.5, 7.07e-05, 0.9999, 6.032e-05, 0.9999, 0.09096, 0.9999, 0.1819, 0.9999, 0.2728, 0.9999, 0.3637, 6.029e-05, 0.3637, 6.035e-05, 0.2728, 6.041e-05, 0.1819, 6.035e-05, 0.09096, 6.029e-05, 6.029e-05, 7.45e-05, 0.1501, 7.462e-05, 0.1001, 7.468e-05, 0.05007, 7.481e-05, 7.415e-05, 0.55, 7.536e-05, 0.55, 0.05007, 0.55, 0.1001, 0.55, 0.1501, 0.55, 0.2, 0.55, 0.25, 0.55, 0.3, 0.55, 0.35, 0.55, 0.4, 0.55, 0.45, 0.55, 0.5, 0.55, 0.55, 0.55, 0.6, 0.55, 0.65, 0.55, 0.7, 0.55, 0.75, 0.55, 0.8, 0.55, 0.8499, 0.55, 0.8999, 0.55, 0.9499, 0.55, 0.9999, 7.463e-05, 0.9999, 7.455e-05, 0.9499, 7.444e-05, 0.8999, 7.437e-05, 0.8499, 7.43e-05, 0.8, 7.426e-05, 0.75, 7.419e-05, 0.7, 7.419e-05, 0.65, 7.415e-05, 0.6, 7.418e-05, 0.55, 7.417e-05, 0.5, 7.42e-05, 0.45, 7.42e-05, 0.4, 7.426e-05, 0.35, 7.428e-05, 0.3, 7.438e-05, 0.25, 7.44e-05, 0.2, 3.546e-05, 3.535e-05, 0.06253, 3.543e-05, 0.125, 3.543e-05, 0.125, 0.06253, 0.125, 0.125, 0.125, 0.1875, 0.125, 0.25, 0.125, 0.3125, 0.125, 0.375, 0.125, 0.4375, 0.125, 0.5, 0.125, 0.5625, 0.125, 0.625, 0.125, 0.6875, 0.125, 0.75, 0.125, 0.8125, 0.125, 0.875, 0.125, 0.9375, 0.125, 1.0, 0.06253, 1.0, 3.541e-05, 1.0, 3.541e-05, 0.9375, 3.541e-05, 0.875, 3.539e-05, 0.8125, 3.539e-05, 0.75, 3.541e-05, 0.6875, 3.539e-05, 0.625, 3.535e-05, 0.5625, 3.537e-05, 0.5, 3.537e-05, 0.4375, 3.539e-05, 0.375, 3.541e-05, 0.3125, 3.539e-05, 0.25, 3.543e-05, 0.1875, 3.541e-05, 0.125, 3.548e-05, 0.06253, 0.1818, 1.0, 0.09094, 1.0, 4.264e-05, 1.0, 4.27e-05, 4.264e-05, 0.09094, 4.264e-05, 0.1818, 4.27e-05, 0.1429, 7.558e-05, 0.2857, 7.565e-05, 0.4286, 7.56e-05, 0.5714, 7.565e-05, 0.5714, 0.1429, 0.5714, 0.2857, 0.5714, 0.4286, 0.5714, 0.5714, 0.5714, 0.7143, 0.5714, 0.8571, 0.5714, 0.9999, 0.4286, 0.9999, 0.2857, 0.9999, 0.1429, 0.9999, 7.572e-05, 0.9999, 7.563e-05, 0.8571, 7.558e-05, 0.7143, 7.558e-05, 0.5714, 7.563e-05, 0.4286, 7.558e-05, 0.2857, 7.558e-05, 0.1429, 7.563e-05, 7.56e-05, 0.9999, 0.1429, 0.9999, 0.2858, 0.9999, 0.4286, 0.9999, 0.5714, 0.9999, 0.7142, 0.8571, 0.7142, 0.7142, 0.7142, 0.5714, 0.7142, 0.4286, 0.7142, 0.2858, 0.7142, 0.1429, 0.7142, 8.45e-05, 0.7142, 8.459e-05, 0.5714, 8.469e-05, 0.4286, 8.459e-05, 0.2858, 8.469e-05, 0.1429, 8.459e-05, 8.483e-05, 0.1429, 8.476e-05, 0.2858, 8.469e-05, 0.4286, 8.464e-05, 0.5714, 8.462e-05, 0.7142, 8.459e-05, 0.8571, 8.457e-05, 0.9999, 8.45e-05, 0.5, 0.8181, 0.5, 0.8636, 0.5, 0.909, 0.5, 0.9545, 0.5, 0.9999, 7.082e-05, 0.9999, 7.1e-05, 0.9545, 7.115e-05, 0.909, 7.13e-05, 0.8636, 7.145e-05, 0.8181, 7.156e-05, 0.7727, 7.168e-05, 0.7272, 7.177e-05, 0.6818, 7.183e-05, 0.6363, 7.189e-05, 0.5909, 7.195e-05, 0.5454, 7.197e-05, 0.5, 7.195e-05, 0.4546, 7.192e-05, 0.4091, 7.186e-05, 0.3637, 7.18e-05, 0.3182, 7.169e-05, 0.2728, 7.156e-05, 0.2273, 7.145e-05, 0.1819, 7.13e-05, 0.1364, 7.109e-05, 0.09097, 7.088e-05, 0.04552, 7.07e-05, 7.267e-05, 0.5, 7.07e-05, 0.5, 0.04552, 0.5, 0.09097, 0.5, 0.1364, 0.5, 0.1819, 0.5, 0.2273, 0.5, 0.2728, 0.5, 0.3182, 0.5, 0.3637, 0.5, 0.4091, 0.5, 0.4546, 0.5, 0.5, 0.5, 0.5454, 0.5, 0.5909, 0.5, 0.6363, 0.5, 0.6818, 0.5, 0.7272, 0.5, 0.7727, 7.07e-05, 7.07e-05, 0.5, 7.091e-05, 0.5, 0.5, 0.5, 0.9999, 7.07e-05, 0.9999, 7.07e-05, 0.5, 1.0, 3.015e-05, 1.0, 0.09093, 3.015e-05, 0.09093, 3.021e-05, 3.033e-05, 0.9999, 0.09096, 0.9999, 0.1819, 0.9999, 0.2728, 0.9999, 0.3637, 6.03e-05, 0.3637, 6.035e-05, 0.2728, 6.035e-05, 0.1819, 6.041e-05, 0.09096, 6.03e-05, 6.101e-05, 0.9999, 6.03e-05, 0.9999, 0.09095, 0.9999, 0.1819, 0.9999, 0.2728, 5.234e-05, 0.2728, 5.222e-05, 0.1819, 5.234e-05, 0.09095, 5.246e-05, 5.264e-05, 0.9999, 5.222e-05, 1.0, 3.015e-05, 1.0, 0.09093, 3.015e-05, 0.09093, 3.015e-05, 3.033e-05, 0.5, 0.5, 0.5, 0.9999, 7.07e-05, 0.9999, 7.072e-05, 0.5, 7.074e-05, 7.07e-05, 0.5, 7.074e-05, 4.264e-05, 0.1818, 4.264e-05, 0.09094, 4.269e-05, 4.264e-05, 1.0, 4.264e-05, 1.0, 0.09094, 1.0, 0.1818, 0.9999, 0.1429, 0.9999, 0.2857, 0.9999, 0.4286, 0.9999, 0.5714, 0.8571, 0.5714, 0.7143, 0.5714, 0.5714, 0.5714, 0.4286, 0.5714, 0.2857, 0.5714, 0.1429, 0.5714, 7.563e-05, 0.5714, 7.563e-05, 0.4286, 7.568e-05, 0.2857, 7.568e-05, 0.1429, 7.558e-05, 7.568e-05, 0.1429, 7.563e-05, 0.2857, 7.558e-05, 0.4286, 7.563e-05, 0.5714, 7.563e-05, 0.7143, 7.563e-05, 0.8571, 7.563e-05, 0.9999, 7.577e-05, 0.55, 0.9499, 0.55, 0.9999, 7.454e-05, 0.9999, 7.448e-05, 0.9499, 7.441e-05, 0.8999, 7.435e-05, 0.8499, 7.428e-05, 0.8, 7.422e-05, 0.75, 7.422e-05, 0.7, 7.415e-05, 0.65, 7.415e-05, 0.6, 7.415e-05, 0.55, 7.415e-05, 0.5, 7.415e-05, 0.45, 7.415e-05, 0.4, 7.422e-05, 0.35, 7.422e-05, 0.3, 7.435e-05, 0.25, 7.441e-05, 0.2, 7.448e-05, 0.1501, 7.454e-05, 0.1001, 7.461e-05, 0.05007, 7.468e-05, 7.415e-05, 0.55, 7.504e-05, 0.55, 0.05007, 0.55, 0.1001, 0.55, 0.1501, 0.55, 0.2, 0.55, 0.25, 0.55, 0.3, 0.55, 0.35, 0.55, 0.4, 0.55, 0.45, 0.55, 0.5, 0.55, 0.55, 0.55, 0.6, 0.55, 0.65, 0.55, 0.7, 0.55, 0.75, 0.55, 0.8, 0.55, 0.8499, 0.55, 0.8999, 7.988e-05, 0.09097, 7.991e-05, 7.976e-05, 0.9999, 8.033e-05, 0.9999, 0.09097, 0.9999, 0.2724, 0.9393, 0.2728, 0.9393, 0.3637, 0.9999, 0.3634, 0.9999, 0.5454, 0.9999, 0.6363, 7.979e-05, 0.6363, 7.976e-05, 0.5454, 7.976e-05, 0.4546, 7.976e-05, 0.3637, 7.982e-05, 0.2728, 7.985e-05, 0.1819, 0.06671, 4.48e-05, 0.1334, 4.48e-05, 0.2, 4.472e-05, 0.2, 0.06671, 0.2, 0.1334, 0.2, 0.2, 0.2, 0.2667, 0.2, 0.3333, 0.2, 0.4, 0.2, 0.4667, 0.2, 0.5333, 0.2, 0.6, 0.2, 0.6667, 0.2, 0.7333, 0.2, 0.8, 0.2, 0.8666, 0.2, 0.9333, 0.2, 1.0, 0.1334, 1.0, 0.06671, 1.0, 4.476e-05, 1.0, 4.476e-05, 0.9333, 4.48e-05, 0.8666, 4.472e-05, 0.8, 4.472e-05, 0.7333, 4.48e-05, 0.6667, 4.48e-05, 0.6, 4.48e-05, 0.5333, 4.48e-05, 0.4667, 4.485e-05, 0.4, 4.485e-05, 0.3333, 4.476e-05, 0.2667, 4.476e-05, 0.2, 4.472e-05, 0.1334, 4.476e-05, 0.06671, 4.472e-05, 4.489e-05, 0.5, 0.5, 7.07e-05, 0.5, 7.07e-05, 7.07e-05, 0.5, 7.074e-05, 0.9999, 7.079e-05, 0.9999, 0.5, 1.0, 3.015e-05, 1.0, 0.09093, 3.015e-05, 0.09093, 3.015e-05, 3.021e-05, 0.9999, 0.1819, 0.9999, 0.2728, 0.9999, 0.3637, 0.9999, 0.4546, 6.753e-05, 0.4546, 6.753e-05, 0.3637, 6.753e-05, 0.2728, 6.753e-05, 0.1819, 6.753e-05, 0.09096, 6.741e-05, 6.854e-05, 0.9999, 6.741e-05, 0.9999, 0.09096, 7.07e-05, 7.07e-05, 0.5, 7.07e-05, 0.5, 0.5, 0.5, 0.9999, 7.086e-05, 0.9999, 7.095e-05, 0.5, 0.9999, 0.2728, 0.9999, 0.3637, 6.03e-05, 0.3637, 6.03e-05, 0.2728, 6.03e-05, 0.1819, 6.03e-05, 0.09096, 6.03e-05, 6.07e-05, 0.9999, 6.03e-05, 0.9999, 0.09096, 0.9999, 0.1819, 1.0, 0.09094, 1.0, 0.1818, 4.264e-05, 0.1818, 4.264e-05, 0.09094, 4.264e-05, 4.279e-05, 1.0, 4.264e-05, 0.1429, 8.455e-05, 0.2858, 8.459e-05, 0.4286, 8.469e-05, 0.5714, 8.464e-05, 0.7142, 8.455e-05, 0.7142, 0.1429, 0.7142, 0.2858, 0.7142, 0.4286, 0.7142, 0.5714, 0.7142, 0.7142, 0.7142, 0.8571, 0.7142, 0.9999, 0.5714, 0.9999, 0.4286, 0.9999, 0.2858, 0.9999, 0.1429, 0.9999, 8.478e-05, 0.9999, 8.469e-05, 0.8571, 8.459e-05, 0.7142, 8.459e-05, 0.5714, 8.45e-05, 0.4286, 8.455e-05, 0.2858, 8.455e-05, 0.1429, 8.455e-05, 8.45e-05, 0.9999, 6.741e-05, 0.9999, 0.09096, 0.9999, 0.1819, 0.9999, 0.2728, 0.9999, 0.3637, 0.9999, 0.4546, 6.741e-05, 0.4546, 6.753e-05, 0.3637, 6.759e-05, 0.2728, 6.765e-05, 0.1819, 6.765e-05, 0.09096, 6.759e-05, 6.741e-05, 3.539e-05, 3.535e-05, 0.06253, 3.535e-05, 0.125, 3.539e-05, 0.125, 0.06253, 0.125, 0.125, 0.125, 0.1875, 0.125, 0.25, 0.125, 0.3125, 0.125, 0.375, 0.125, 0.4375, 0.125, 0.5, 0.125, 0.5625, 0.125, 0.625, 0.125, 0.6875, 0.125, 0.75, 0.125, 0.8125, 0.125, 0.875, 0.125, 0.9375, 0.125, 1.0, 0.06253, 1.0, 3.548e-05, 1.0, 3.548e-05, 0.9375, 3.548e-05, 0.875, 3.543e-05, 0.8125, 3.539e-05, 0.75, 3.543e-05, 0.6875, 3.535e-05, 0.625, 3.535e-05, 0.5625, 3.535e-05, 0.5, 3.535e-05, 0.4375, 3.539e-05, 0.375, 3.535e-05, 0.3125, 3.539e-05, 0.25, 3.543e-05, 0.1875, 3.539e-05, 0.125, 3.543e-05, 0.06253, 0.1819, 5.228e-05, 0.2728, 5.222e-05, 0.2728, 0.9999, 0.1819, 0.9999, 0.09095, 0.9999, 5.266e-05, 0.9999, 5.222e-05, 5.237e-05, 0.09095, 5.234e-05, 0.9999, 0.5454, 0.9999, 0.6363, 8e-05, 0.6363, 8e-05, 0.3549, 0.06068, 0.3558, 0.06068, 0.2672, 8.012e-05, 0.267, 8e-05, 0.178, 7.988e-05, 0.09098, 7.976e-05, 8.125e-05, 0.9999, 7.976e-05, 0.9999, 0.09097, 0.9999, 0.1819, 0.9999, 0.2728, 0.9999, 0.3637, 0.9999, 0.4546, 0.1818, 1.0, 0.09094, 1.0, 4.264e-05, 1.0, 4.27e-05, 4.264e-05, 0.09094, 4.264e-05, 0.1818, 4.27e-05, 0.9999, 0.5454, 0.9999, 0.6363, 7.976e-05, 0.6363, 7.976e-05, 0.5454, 8e-05, 0.3633, 0.06068, 0.3637, 0.06068, 0.2728, 7.988e-05, 0.273, 7.988e-05, 0.09097, 8e-05, 7.976e-05, 0.9999, 7.979e-05, 0.9999, 0.09097, 0.9999, 0.1819, 0.9999, 0.2728, 0.9999, 0.3637, 0.9999, 0.4546, 7.134e-05, 0.1819, 7.15e-05, 0.1364, 7.167e-05, 0.09097, 7.181e-05, 0.04552, 7.201e-05, 7.07e-05, 0.5, 7.264e-05, 0.5, 0.04552, 0.5, 0.09097, 0.5, 0.1364, 0.5, 0.1819, 0.5, 0.2273, 0.5, 0.2728, 0.5, 0.3182, 0.5, 0.3637, 0.5, 0.4091, 0.5, 0.4546, 0.5, 0.5, 0.5, 0.5454, 0.5, 0.5909, 0.5, 0.6363, 0.5, 0.6818, 0.5, 0.7272, 0.5, 0.7727, 0.5, 0.8181, 0.5, 0.8636, 0.5, 0.909, 0.5, 0.9545, 0.5, 0.9999, 7.179e-05, 0.9999, 7.163e-05, 0.9545, 7.142e-05, 0.909, 7.125e-05, 0.8636, 7.112e-05, 0.8181, 7.099e-05, 0.7727, 7.089e-05, 0.7272, 7.082e-05, 0.6818, 7.075e-05, 0.6363, 7.071e-05, 0.5909, 7.07e-05, 0.5454, 7.072e-05, 0.5, 7.074e-05, 0.4546, 7.079e-05, 0.4091, 7.087e-05, 0.3637, 7.095e-05, 0.3182, 7.106e-05, 0.2728, 7.12e-05, 0.2273, 0.5454, 7.983e-05, 0.6363, 7.976e-05, 0.6363, 0.9999, 0.5454, 0.9999, 0.4546, 0.9999, 0.3637, 0.9999, 0.2728, 0.9999, 0.1819, 0.9999, 0.09097, 0.9999, 7.976e-05, 0.9999, 8.036e-05, 7.991e-05, 0.09097, 8.002e-05, 0.1819, 8.001e-05, 0.2728, 7.999e-05, 0.3637, 7.995e-05, 0.4546, 7.99e-05, 0.08984, 0.001143, 0.1807, 0.001143, 0.1807, 1.001, 0.08984, 1.001, -0.001057, 1.001, -0.001058, 0.001143, 0.3637, 6.747e-05, 0.4546, 6.741e-05, 0.4546, 0.9999, 0.3637, 0.9999, 0.2728, 0.9999, 0.1819, 0.9999, 0.09096, 0.9999, 6.741e-05, 0.9999, 6.741e-05, 6.765e-05, 0.09096, 6.768e-05, 0.1819, 6.762e-05, 0.2728, 6.756e-05, 0.5, 0.6363, 0.5, 0.6818, 0.5, 0.7272, 0.5, 0.7727, 0.5, 0.8181, 0.5, 0.8636, 0.5, 0.909, 0.5, 0.9545, 0.5, 0.9999, 7.082e-05, 0.9999, 7.097e-05, 0.9545, 7.109e-05, 0.909, 7.121e-05, 0.8636, 7.13e-05, 0.8181, 7.133e-05, 0.7727, 7.145e-05, 0.7272, 7.156e-05, 0.6818, 7.162e-05, 0.6363, 7.168e-05, 0.5909, 7.174e-05, 0.5454, 7.174e-05, 0.5, 7.174e-05, 0.4546, 7.168e-05, 0.4091, 7.162e-05, 0.3637, 7.154e-05, 0.3182, 7.145e-05, 0.2728, 7.133e-05, 0.2273, 7.127e-05, 0.1819, 7.106e-05, 0.1364, 7.1e-05, 0.09097, 7.082e-05, 0.04552, 7.07e-05, 7.189e-05, 0.5, 7.07e-05, 0.5, 0.04552, 0.5, 0.09097, 0.5, 0.1364, 0.5, 0.1819, 0.5, 0.2273, 0.5, 0.2728, 0.5, 0.3182, 0.5, 0.3637, 0.5, 0.4091, 0.5, 0.4546, 0.5, 0.5, 0.5, 0.5454, 0.5, 0.5909, 1.0, 3.015e-05, 1.0, 0.09093, 3.015e-05, 0.09093, 3.021e-05, 3.033e-05, 0.09094, 1.0, 4.264e-05, 1.0, 4.293e-05, 4.264e-05, 0.09094, 4.264e-05, 0.1818, 4.264e-05, 0.1818, 1.0, 0.6111, 0.8888, 0.6111, 0.9444, 0.6111, 0.9999, 7.838e-05, 0.9999, 7.834e-05, 0.9444, 7.834e-05, 0.8888, 7.834e-05, 0.8333, 7.834e-05, 0.7777, 7.834e-05, 0.7222, 7.834e-05, 0.6666, 7.834e-05, 0.6111, 7.834e-05, 0.5555, 7.834e-05, 0.5, 7.834e-05, 0.4445, 7.834e-05, 0.3889, 7.827e-05, 0.3334, 7.827e-05, 0.2778, 7.827e-05, 0.2223, 7.831e-05, 0.1667, 7.827e-05, 0.1112, 7.827e-05, 0.05563, 7.816e-05, 7.816e-05, 0.6111, 7.816e-05, 0.6111, 0.05562, 0.6111, 0.1112, 0.6111, 0.1667, 0.6111, 0.2223, 0.6111, 0.2778, 0.6111, 0.3334, 0.6111, 0.3889, 0.6111, 0.4445, 0.6111, 0.5, 0.6111, 0.5555, 0.6111, 0.6111, 0.6111, 0.6666, 0.6111, 0.7222, 0.6111, 0.7777, 0.6111, 0.8333, 1.0, 3.015e-05, 1.0, 0.09093, 3.015e-05, 0.09093, 3.015e-05, 3.033e-05, 0.1818, 1.0, 0.09094, 1.0, 4.264e-05, 1.0, 4.27e-05, 4.276e-05, 0.09094, 4.276e-05, 0.1818, 4.264e-05, 0.9999, 6.741e-05, 0.9999, 0.09096, 0.9999, 0.1819, 0.9999, 0.2728, 0.9999, 0.3637, 0.9999, 0.4546, 6.741e-05, 0.4546, 6.753e-05, 0.3637, 6.759e-05, 0.2728, 6.765e-05, 0.1819, 6.765e-05, 0.09096, 6.759e-05, 6.741e-05, 0.0001, 0.1819, 0.0001001, 0.09099, 0.0001002, 9.998e-05, 0.9999, 0.0001002, 0.9999, 0.1823, 0.9384, 0.1819, 0.9385, 0.2728, 0.9999, 0.2725, 0.9999, 0.4546, 0.9999, 0.5454, 0.9999, 0.7242, 0.9399, 0.7245, 0.9382, 0.8137, 0.9999, 0.8137, 0.9999, 0.9999, 0.0001002, 0.9999, 0.0001001, 0.909, 0.0001002, 0.8181, 0.0001002, 0.7272, 0.0001001, 0.6363, 0.0001001, 0.5454, 0.0001, 0.4546, 9.998e-05, 0.3637, 9.998e-05, 0.2728, 0.5, 0.5, 0.5, 0.9999, 7.082e-05, 0.9999, 7.07e-05, 0.5, 7.074e-05, 7.07e-05, 0.5, 7.07e-05, 0.006088, -0.002022, 0.09698, -0.002022, 0.1879, -0.002022, 0.2788, -0.002022, 0.3697, -0.002022, 0.4606, -0.002022, 0.5515, -0.002022, 0.6423, -0.002022, 0.6423, 0.9978, 0.5515, 0.9978, 0.4606, 0.9978, 0.3697, 0.9978, 0.2788, 0.9978, 0.1879, 0.9978, 0.09698, 0.9978, 0.006089, 0.9978, 0.1818, 1.0, 0.09094, 1.0, 4.264e-05, 1.0, 4.27e-05, 4.264e-05, 0.09094, 4.264e-05, 0.1818, 4.27e-05, 7.985e-05, 0.09097, 7.989e-05, 7.976e-05, 0.9999, 8.024e-05, 0.9999, 0.09097, 0.9999, 0.2729, 0.9393, 0.2728, 0.9393, 0.3637, 0.9999, 0.3635, 0.9999, 0.5454, 0.9999, 0.6363, 7.984e-05, 0.6363, 7.976e-05, 0.5454, 7.977e-05, 0.4546, 7.978e-05, 0.3637, 7.98e-05, 0.2728, 7.981e-05, 0.1819, 1.0, 3.015e-05, 1.0, 0.09093, 3.015e-05, 0.09093, 3.027e-05, 3.033e-05, 1.0, 3.015e-05, 1.0, 0.09093, 3.015e-05, 0.09093, 3.015e-05, 3.033e-05, 0.9999, 0.09095, 0.9999, 0.1819, 0.9999, 0.2728, 5.222e-05, 0.2728, 5.222e-05, 0.1819, 5.222e-05, 0.09095, 5.222e-05, 5.281e-05, 0.9999, 5.222e-05, 0.09095, 5.222e-05, 0.1819, 5.222e-05, 0.2728, 5.222e-05, 0.2728, 0.9999, 0.1819, 0.9999, 0.09095, 0.9999, 5.299e-05, 0.9999, 5.222e-05, 5.232e-05, 1.0, 3.015e-05, 1.0, 0.09093, 3.015e-05, 0.09093, 3.015e-05, 3.024e-05, 0.09094, 1.0, 4.264e-05, 1.0, 4.32e-05, 4.264e-05, 0.09094, 4.264e-05, 0.1818, 4.276e-05, 0.1818, 1.0, 9.594e-05, 0.8333, 9.589e-05, 0.75, 9.578e-05, 0.6666, 9.572e-05, 0.5833, 9.572e-05, 0.5, 9.572e-05, 0.4167, 9.572e-05, 0.3334, 9.594e-05, 0.25, 9.605e-05, 0.1667, 9.622e-05, 0.08341, 9.633e-05, 9.572e-05, 0.9166, 9.741e-05, 0.9166, 0.08341, 0.9166, 0.1667, 0.9166, 0.25, 0.9166, 0.3334, 0.9166, 0.4167, 0.9166, 0.5, 0.9166, 0.5833, 0.9166, 0.6666, 0.9166, 0.75, 0.9166, 0.8333, 0.9166, 0.9166, 0.9166, 0.9999, 9.627e-05, 0.9999, 9.605e-05, 0.9166, 1.0, 3.015e-05, 1.0, 0.09093, 3.015e-05, 0.09093, 3.015e-05, 3.021e-05, 1.0, 0.09094, 1.0, 0.1818, 4.264e-05, 0.1818, 4.264e-05, 0.09094, 4.264e-05, 4.264e-05, 1.0, 4.27e-05, 0.002543, 0.09623, 0.002543, 0.005329, 1.002, 0.005329, 1.002, 0.09623, 1.0, 3.015e-05, 1.0, 0.09093, 3.015e-05, 0.09093, 3.027e-05, 3.033e-05, 1.0, 3.015e-05, 1.0, 0.09093, 3.015e-05, 0.09093, 3.021e-05, 3.021e-05, 0.9166, 0.5833, 0.9166, 0.6666, 0.9166, 0.75, 0.9166, 0.8333, 0.9166, 0.9166, 0.9166, 0.9999, 9.589e-05, 0.9999, 9.6e-05, 0.9166, 9.611e-05, 0.8333, 9.622e-05, 0.75, 9.622e-05, 0.6666, 9.633e-05, 0.5833, 9.622e-05, 0.5, 9.627e-05, 0.4167, 9.622e-05, 0.3334, 9.611e-05, 0.25, 9.6e-05, 0.1667, 9.589e-05, 0.08341, 9.572e-05, 9.698e-05, 0.9166, 9.572e-05, 0.9166, 0.08341, 0.9166, 0.1667, 0.9166, 0.25, 0.9166, 0.3334, 0.9166, 0.4167, 0.9166, 0.5, 3.015e-05, 0.09378, 0.00109, 3.015e-05, 1.001, -3.016e-05, 1.0, 0.09372, 1.0, 3.015e-05, 1.0, 0.09093, 3.015e-05, 0.09093, 3.027e-05, 3.033e-05, 0.09095, 0.9999, 5.222e-05, 0.9999, 5.264e-05, 5.222e-05, 0.09095, 5.234e-05, 0.1819, 5.222e-05, 0.2728, 5.222e-05, 0.2728, 0.9999, 0.1819, 0.9999, 5.228e-05, 0.09095, 5.222e-05, 5.225e-05, 0.9999, 5.222e-05, 0.9999, 0.09095, 0.9999, 0.1819, 0.9999, 0.2728, 5.238e-05, 0.2728, 5.234e-05, 0.1819, 0.1819, 5.225e-05, 0.2728, 5.222e-05, 0.2728, 0.9999, 0.1819, 0.9999, 0.09095, 0.9999, 5.244e-05, 0.9999, 5.222e-05, 5.231e-05, 0.09095, 5.231e-05, 0.09095, 0.9999, 5.222e-05, 0.9999, 5.284e-05, 5.222e-05, 0.09095, 5.228e-05, 0.1819, 5.222e-05, 0.2728, 5.228e-05, 0.2728, 0.9999, 0.1819, 0.9999, 0.9999, 0.2728, 0.9999, 0.3637, 6.03e-05, 0.3637, 6.035e-05, 0.2728, 6.03e-05, 0.1819, 6.035e-05, 0.09096, 6.03e-05, 6.071e-05, 0.9999, 6.03e-05, 0.9999, 0.09096, 0.9999, 0.1819, 0.1818, 1.0, 0.09094, 1.0, 4.264e-05, 1.0, 4.27e-05, 4.276e-05, 0.09094, 4.276e-05, 0.1818, 4.264e-05, 8.613e-05, 0.9999, 8.603e-05, 0.9333, 8.591e-05, 0.8666, 8.583e-05, 0.7999, 8.575e-05, 0.7333, 8.572e-05, 0.6666, 8.566e-05, 0.6, 8.565e-05, 0.5333, 8.563e-05, 0.4667, 8.562e-05, 0.4, 8.565e-05, 0.3334, 8.568e-05, 0.2667, 8.571e-05, 0.2001, 8.579e-05, 0.1334, 8.586e-05, 0.06674, 8.594e-05, 8.562e-05, 0.7333, 8.636e-05, 0.7333, 0.06674, 0.7333, 0.1334, 0.7333, 0.2001, 0.7333, 0.2667, 0.7333, 0.3334, 0.7333, 0.4, 0.7333, 0.4667, 0.7333, 0.5333, 0.7333, 0.6, 0.7333, 0.6666, 0.7333, 0.7333, 0.7333, 0.7999, 0.7333, 0.8666, 0.7333, 0.9333, 0.7333, 0.9999, 6.029e-05, 0.09096, 6.036e-05, 6.029e-05, 0.9999, 6.095e-05, 0.9999, 0.09096, 0.9999, 0.1819, 0.9999, 0.2728, 0.9999, 0.3637, 6.038e-05, 0.3637, 6.035e-05, 0.2728, 6.035e-05, 0.1819, 0.2, 4.472e-05, 0.2, 0.05004, 0.2, 0.1, 0.2, 0.15, 0.2, 0.2, 0.2, 0.25, 0.2, 0.3, 0.2, 0.35, 0.2, 0.4, 0.2, 0.45, 0.2, 0.5, 0.2, 0.55, 0.2, 0.6, 0.2, 0.65, 0.2, 0.7, 0.2, 0.75, 0.2, 0.8, 0.2, 0.85, 0.2, 0.9, 0.2, 0.95, 0.2, 1.0, 0.15, 1.0, 0.1, 1.0, 0.05004, 1.0, 4.475e-05, 1.0, 4.478e-05, 0.95, 4.485e-05, 0.9, 4.488e-05, 0.85, 4.488e-05, 0.8, 4.488e-05, 0.75, 4.495e-05, 0.7, 4.498e-05, 0.65, 4.501e-05, 0.6, 4.501e-05, 0.55, 4.501e-05, 0.5, 4.501e-05, 0.45, 4.501e-05, 0.4, 4.505e-05, 0.35, 4.505e-05, 0.3, 4.501e-05, 0.25, 4.498e-05, 0.2, 4.488e-05, 0.15, 4.482e-05, 0.1, 4.475e-05, 0.05004, 4.472e-05, 4.495e-05, 0.05004, 4.488e-05, 0.1, 4.485e-05, 0.15, 4.475e-05])
me_plane.materials.append(mat_corredor_final_001)
me_plane.materials.append(mat_corredor_principal)
me_plane.materials.append(mat_chao_sala_1)
me_plane.materials.append(mat_chao_sala_2)
me_plane.materials.append(mat_chao_sala_3)
me_plane.materials.append(mat_chao_sala_4)
me_plane.materials.append(mat_chao_sala_5)
me_plane.materials.append(mat_chao_entradas)
me_plane.materials.append(mat_parede_1_sala_1)
me_plane.materials.append(mat_parede_2_sala_1)
me_plane.materials.append(mat_parede_3_sala_1)
me_plane.materials.append(mat_parede_4_sala_1)
me_plane.materials.append(mat_parede_5_sala_1)
me_plane.materials.append(mat_paredes_entrada_sala_1)
me_plane.materials.append(mat_corredor_1)
me_plane.materials.append(mat_parede_externa_direita)
me_plane.materials.append(mat_parede_externa_frente_1)
me_plane.materials.append(mat_parede_externa_frente_2)
me_plane.materials.append(mat_paredes_entrada_principal)
me_plane.materials.append(mat_parede_externa_esquerda)
me_plane.materials.append(mat_parede_externa_tras)
me_plane.materials.append(mat_parede_corredor_principal_1)
me_plane.materials.append(mat_parede_corredor_principal_2)
me_plane.materials.append(mat_parede_corredor_principal_3)
me_plane.materials.append(mat_parede_corredor_principal_4)
me_plane.materials.append(mat_parede_corredor_final_1)
me_plane.materials.append(mat_parede_corredor_final_2)
me_plane.materials.append(mat_parede_corredor_final_3)
me_plane.materials.append(mat_parede_corredor_final_4)
me_plane.materials.append(mat_parede_corredor_final_5)
me_plane.materials.append(mat_parede_corredor_1_1)
me_plane.materials.append(mat_parede_corredor_1_2)
me_plane.materials.append(mat_parede_corredor_1_3)
me_plane.materials.append(mat_parede_corredor_1_4)
me_plane.materials.append(mat_parede_corredor_1_5)
me_plane.materials.append(mat_parede_corredor_1_6)
me_plane.materials.append(mat_parede_entrada_sala_3)
me_plane.materials.append(mat_parede_entrada_sala_2)
me_plane.materials.append(mat_parede_entrada_sala_4)
me_plane.materials.append(mat_parede_entrada_sala_5)
me_plane.materials.append(mat_parede_1_sala_2)
me_plane.materials.append(mat_parede_2_sala_2)
me_plane.materials.append(mat_parede_3_sala_2)
me_plane.materials.append(mat_parede_4_sala_2)
me_plane.materials.append(mat_parede_5_sala_2)
me_plane.materials.append(mat_parede_1_sala_3)
me_plane.materials.append(mat_parede_2_sala_3)
me_plane.materials.append(mat_parede_3_sala_3)
me_plane.materials.append(mat_parede_4_sala_3)
me_plane.materials.append(mat_parede_5_sala_3)
me_plane.materials.append(mat_parede_1_sala_4)
me_plane.materials.append(mat_parede_2_sala_4)
me_plane.materials.append(mat_parede_3_sala_4)
me_plane.materials.append(mat_parede_4_sala_4)
me_plane.materials.append(mat_parede_5_sala_4)
me_plane.materials.append(mat_parede_1_sala_5)
me_plane.materials.append(mat_parede_2_sala_5)
me_plane.materials.append(mat_parede_3_sala_5)
me_plane.materials.append(mat_parede_4_sala_5)
me_plane.materials.append(mat_parede_5_sala_5)
me_plane.use_remesh_fix_poles = True
me_plane.use_remesh_preserve_attributes = False
me_plane.use_mirror_vertex_groups = False
me_plane.update()
me_plane_001 = bpy.data.meshes.new('Plane.001')
me_plane_001.from_pydata([(1.0, 0.6364, 1.0), (1.0, 0.8182, 1.0), (-0.6364, -0.8182, 1.0), (-0.6364, -0.6364, 1.0), (-0.6364, -0.4545, 1.0), (-0.6364, -0.2727, 1.0), (-0.6364, -0.09091, 1.0), (-0.6364, 0.09091, 1.0), (-0.6364, 0.2727, 1.0), (-0.6364, 0.4545, 1.0), (-0.4545, -0.2727, 1.0), (-0.4545, 0.4545, 1.0), (-0.2727, -0.2727, 1.0), (-0.2727, 0.4545, 1.0), (-0.09091, -0.8182, 1.0), (-0.09091, -0.6364, 1.0), (-0.09091, -0.4545, 1.0), (-0.09091, -0.2727, 1.0), (-0.09091, -0.09091, 1.0), (-0.09091, 0.09091, 1.0), (-0.09091, 0.2727, 1.0), (-0.09091, 0.4545, 1.0), (0.09091, -0.2727, 1.0), (0.09091, 0.4545, 1.0), (0.2727, -0.8182, 1.0), (0.2727, -0.6364, 1.0), (0.2727, -0.4545, 1.0), (0.2727, -0.2727, 1.0), (0.2727, -0.09091, 1.0), (0.2727, 0.09091, 1.0), (0.2727, 0.2727, 1.0), (0.2727, 0.4545, 1.0), (0.6364, -0.8182, 1.0), (0.6364, -0.6364, 1.0), (0.6364, -0.4545, 1.0), (0.6364, -0.2727, 1.0), (0.6364, -0.09091, 1.0), (0.6364, 0.09091, 1.0), (0.6364, 0.2727, 1.0), (0.6364, 0.4545, 1.0), (0.8182, 0.4545, 1.0), (1.0, 0.7273, 1.0), (-0.8182, 0.9091, 1.0), (-0.8182, -0.9091, 1.0), (-0.8182, 0.5455, 1.0), (-0.6364, 0.9091, 1.0), (-0.6364, -0.9091, 1.0), (-0.6364, -0.7273, 1.0), (-0.6364, -0.5455, 1.0), (-0.6364, -0.3636, 1.0), (-0.6364, -0.1818, 1.0), (-0.6364, 2.235e-08, 1.0), (-0.6364, 0.1818, 1.0), (-0.6364, 0.3636, 1.0), (-0.6364, 0.5455, 1.0), (-0.4545, 0.9091, 1.0), (-0.4545, -0.9091, 1.0), (-0.4545, -0.1818, 1.0), (-0.4545, 0.5455, 1.0), (-0.2727, 0.9091, 1.0), (-0.2727, -0.9091, 1.0), (-0.2727, -0.1818, 1.0), (-0.2727, 0.5455, 1.0), (-0.09091, 0.9091, 1.0), (-0.09091, -0.9091, 1.0), (-0.09091, -0.7273, 1.0), (-0.09091, -0.5455, 1.0), (-0.09091, -0.3636, 1.0), (-0.09091, -0.1818, 1.0), (-0.09091, 2.235e-08, 1.0), (-0.09091, 0.1818, 1.0), (-0.09091, 0.3636, 1.0), (-0.09091, 0.5455, 1.0), (0.09091, 0.9091, 1.0), (0.09091, -0.9091, 1.0), (0.09091, -0.1818, 1.0), (0.09091, 0.5455, 1.0), (0.2727, 0.9091, 1.0), (0.2727, -0.9091, 1.0), (0.2727, -0.7273, 1.0), (0.2727, -0.5455, 1.0), (0.2727, -0.3636, 1.0), (0.2727, -0.1818, 1.0), (0.2727, 2.235e-08, 1.0), (0.2727, 0.1818, 1.0), (0.2727, 0.3636, 1.0), (0.2727, 0.5455, 1.0), (0.4545, 0.9091, 1.0), (0.4545, -0.9091, 1.0), (0.4545, 0.5455, 1.0), (0.6364, 0.9091, 1.0), (0.6364, -0.9091, 1.0), (0.6364, -0.7273, 1.0), (0.6364, -0.5455, 1.0), (0.6364, -0.3636, 1.0), (0.6364, -0.1818, 1.0), (0.6364, 2.235e-08, 1.0), (0.6364, 0.1818, 1.0), (0.6364, 0.3636, 1.0), (0.6364, 0.5455, 1.0), (0.8182, 0.9091, 1.0), (0.8182, -0.9091, 1.0), (0.8182, 0.5455, 1.0), (-0.9091, -0.8182, 1.0), (-0.9091, -0.6364, 1.0), (-0.9091, -0.4545, 1.0), (-0.9091, -0.2727, 1.0), (-0.9091, -0.09091, 1.0), (-0.9091, 0.09091, 1.0), (-0.9091, 0.2727, 1.0), (-0.9091, 0.4545, 1.0), (-0.9091, 0.6364, 1.0), (-0.9091, 0.8182, 1.0), (-0.7273, -0.8182, 1.0), (-0.7273, -0.6364, 1.0), (-0.7273, -0.4545, 1.0), (-0.7273, -0.2727, 1.0), (-0.7273, -0.09091, 1.0), (-0.7273, 0.09091, 1.0), (-0.7273, 0.2727, 1.0), (-0.7273, 0.4545, 1.0), (-0.5455, -0.2727, 1.0), (-0.5455, 0.4545, 1.0), (-0.3636, -0.2727, 1.0), (-0.3636, 0.4545, 1.0), (-0.1818, -0.8182, 1.0), (-0.1818, -0.6364, 1.0), (-0.1818, -0.4545, 1.0), (-0.1818, -0.2727, 1.0), (-0.1818, -0.09091, 1.0), (-0.1818, 0.09091, 1.0), (-0.1818, 0.2727, 1.0), (-0.1818, 0.4545, 1.0), (7.451e-09, -0.2727, 1.0), (-7.451e-09, 0.4545, 1.0), (0.1818, -0.2727, 1.0), (0.1818, 0.4545, 1.0), (0.3636, -0.8182, 1.0), (0.3636, -0.6364, 1.0), (0.3636, -0.4545, 1.0), (0.3636, -0.2727, 1.0), (0.3636, -0.09091, 1.0), (0.3636, 0.09091, 1.0), (0.3636, 0.2727, 1.0), (0.3636, 0.4545, 1.0), (0.5455, -0.8182, 1.0), (0.5455, -0.6364, 1.0), (0.5455, -0.4545, 1.0), (0.5455, -0.2727, 1.0), (0.5455, -0.09091, 1.0), (0.5455, 0.09091, 1.0), (0.5455, 0.2727, 1.0), (0.5455, 0.4545, 1.0), (0.7273, 0.4545, 1.0), (0.9091, -0.8182, 1.0), (0.9091, -0.6364, 1.0), (0.9091, -0.4545, 1.0), (0.9091, -0.2727, 1.0), (0.9091, -0.09091, 1.0), (0.9091, 0.09091, 1.0), (0.9091, 0.2727, 1.0), (0.9091, 0.4545, 1.0), (0.9091, 0.6364, 1.0), (0.9091, 0.8182, 1.0), (0.9091, 0.7273, 1.0), (0.9091, 0.5455, 1.0), (0.9091, 0.3636, 1.0), (0.9091, 0.1818, 1.0), (0.9091, 2.235e-08, 1.0), (0.9091, -0.1818, 1.0), (0.9091, -0.3636, 1.0), (0.9091, -0.5455, 1.0), (0.9091, -0.7273, 1.0), (0.9091, -0.9091, 1.0), (0.7273, 0.5455, 1.0), (0.7273, -0.9091, 1.0), (0.5455, 0.5455, 1.0), (0.5455, 0.3636, 1.0), (0.5455, 0.1818, 1.0), (0.5455, 2.235e-08, 1.0), (0.5455, -0.1818, 1.0), (0.5455, -0.3636, 1.0), (0.5455, -0.5455, 1.0), (0.5455, -0.7273, 1.0), (0.5455, -0.9091, 1.0), (0.3636, 0.5455, 1.0), (0.3636, 0.3636, 1.0), (0.3636, 0.1818, 1.0), (0.3636, 2.235e-08, 1.0), (0.3636, -0.1818, 1.0), (0.3636, -0.3636, 1.0), (0.3636, -0.5455, 1.0), (0.3636, -0.7273, 1.0), (0.3636, -0.9091, 1.0), (0.1818, 0.5455, 1.0), (0.1818, -0.1818, 1.0), (0.1818, -0.9091, 1.0), (-1.118e-08, 0.5455, 1.0), (3.725e-09, -0.1818, 1.0), (1.863e-08, -0.9091, 1.0), (-0.1818, 0.5455, 1.0), (-0.1818, 0.3636, 1.0), (-0.1818, 0.1818, 1.0), (-0.1818, 2.235e-08, 1.0), (-0.1818, -0.1818, 1.0), (-0.1818, -0.3636, 1.0), (-0.1818, -0.5455, 1.0), (-0.1818, -0.7273, 1.0), (-0.1818, -0.9091, 1.0), (-0.3636, 0.5455, 1.0), (-0.3636, -0.1818, 1.0), (-0.3636, -0.9091, 1.0), (-0.5455, 0.5455, 1.0), (-0.5455, -0.1818, 1.0), (-0.5455, -0.9091, 1.0), (-0.7273, 0.5455, 1.0), (-0.7273, 0.3636, 1.0), (-0.7273, 0.1818, 1.0), (-0.7273, 2.235e-08, 1.0), (-0.7273, -0.1818, 1.0), (-0.7273, -0.3636, 1.0), (-0.7273, -0.5455, 1.0), (-0.7273, -0.7273, 1.0), (-0.7273, -0.9091, 1.0), (-0.9091, 0.7273, 1.0), (-0.9091, 0.5455, 1.0), (-0.9091, 0.3636, 1.0), (-0.9091, 0.1818, 1.0), (-0.9091, 0.0, 1.0), (-0.9091, -0.1818, 1.0), (-0.9091, -0.3636, 1.0), (-0.9091, -0.5455, 1.0), (-0.9091, -0.7273, 1.0), (-0.9091, -0.9091, 1.0), (0.7273, 0.9091, 1.0), (0.5455, 0.9091, 1.0), (0.3636, 0.9091, 1.0), (0.1818, 0.9091, 1.0), (-2.235e-08, 0.9091, 1.0), (-0.1818, 0.9091, 1.0), (-0.3636, 0.9091, 1.0), (-0.5455, 0.9091, 1.0), (-0.7273, 0.9091, 1.0), (-0.9091, 0.9091, 1.0), (0.9091, 0.9091, 1.0)], [], [(225, 111, 224, 112, 243, 42, 242, 45, 241, 55, 240, 59, 239, 63, 238, 73, 237, 77, 236, 87, 235, 90, 234, 100, 244, 163, 164, 162, 165, 102, 174, 99, 176, 89, 185, 86, 194, 76, 197, 72, 200, 62, 209, 58, 212, 54, 215, 44), (41, 0, 162, 164, 163, 1), (233, 103, 232, 104, 231, 105, 230, 106, 229, 107, 228, 108, 227, 109, 226, 110, 225, 44, 215, 120, 216, 119, 217, 118, 218, 117, 219, 116, 220, 115, 221, 114, 222, 113, 223, 43), (214, 46, 2, 47, 3, 48, 4, 49, 5, 121, 10, 123, 12, 128, 205, 127, 206, 126, 207, 125, 208, 60, 211, 56), (183, 146, 182, 93, 33, 92), (138, 192, 79, 25, 80, 191), (175, 91, 32, 92, 33, 93, 34, 94, 35, 95, 36, 96, 37, 97, 38, 98, 39, 153, 40, 161, 166, 160, 167, 159, 168, 158, 169, 157, 170, 156, 171, 155, 172, 154, 173, 101), (199, 64, 14, 65, 15, 66, 16, 67, 17, 133, 22, 135, 27, 81, 26, 80, 25, 79, 24, 78, 196, 74), (187, 142, 29, 84, 30, 143), (222, 114, 221, 48, 3, 47), (213, 50, 6, 51, 7, 52, 8, 53, 9, 122, 11, 124, 13, 132, 201, 131, 202, 130, 203, 129, 204, 61, 210, 57), (193, 137, 192, 138, 191, 139, 190, 140, 189, 141, 188, 142, 187, 143, 186, 144, 185, 89, 176, 152, 177, 151, 178, 150, 179, 149, 180, 148, 181, 147, 182, 146, 183, 145, 184, 88), (198, 68, 18, 69, 19, 70, 20, 71, 21, 134, 23, 136, 31, 85, 30, 84, 29, 83, 28, 82, 195, 75), (52, 7, 118, 217, 119, 8)])
me_plane_001.polygons.foreach_set('material_index', [1, 0, 3, 8, 0, 0, 4, 5, 0, 0, 7, 2, 6, 0])
_uv = me_plane_001.uv_layers.new(name='UVMap')
_uv.uv.foreach_set('vector', [4.518e-05, 4.472e-05, 0.05004, 4.472e-05, 0.1, 4.485e-05, 0.15, 4.491e-05, 0.2, 4.498e-05, 0.2, 0.05004, 0.2, 0.1, 0.2, 0.15, 0.2, 0.2, 0.2, 0.25, 0.2, 0.3, 0.2, 0.35, 0.2, 0.4, 0.2, 0.45, 0.2, 0.5, 0.2, 0.55, 0.2, 0.6, 0.2, 0.65, 0.2, 0.7, 0.2, 0.75, 0.2, 0.8, 0.2, 0.85, 0.2, 0.9, 0.2, 0.95, 0.2, 1.0, 0.15, 1.0, 0.1, 1.0, 0.05004, 1.0, 4.511e-05, 1.0, 4.505e-05, 0.95, 4.495e-05, 0.9, 4.488e-05, 0.85, 4.485e-05, 0.8, 4.478e-05, 0.75, 4.475e-05, 0.7, 4.472e-05, 0.65, 4.472e-05, 0.6, 4.475e-05, 0.55, 4.472e-05, 0.5, 4.472e-05, 0.45, 4.475e-05, 0.4, 4.478e-05, 0.35, 4.478e-05, 0.3, 4.488e-05, 0.25, 4.495e-05, 0.2, 4.498e-05, 0.15, 4.508e-05, 0.1, 4.514e-05, 0.05004, 7.07e-05, 0.5, 7.07e-05, 7.103e-05, 0.5, 7.07e-05, 0.5, 0.5, 0.5, 0.9999, 7.07e-05, 0.9999, 0.125, 3.539e-05, 0.125, 0.06253, 0.125, 0.125, 0.125, 0.1875, 0.125, 0.25, 0.125, 0.3125, 0.125, 0.375, 0.125, 0.4375, 0.125, 0.5, 0.125, 0.5625, 0.125, 0.625, 0.125, 0.6875, 0.125, 0.75, 0.125, 0.8125, 0.125, 0.875, 0.125, 0.9375, 0.125, 1.0, 0.06253, 1.0, 3.539e-05, 1.0, 3.535e-05, 0.9375, 3.543e-05, 0.875, 3.539e-05, 0.8125, 3.539e-05, 0.75, 3.543e-05, 0.6875, 3.543e-05, 0.625, 3.543e-05, 0.5625, 3.539e-05, 0.5, 3.539e-05, 0.4375, 3.535e-05, 0.375, 3.543e-05, 0.3125, 3.539e-05, 0.25, 3.543e-05, 0.1875, 3.543e-05, 0.125, 3.543e-05, 0.06253, 3.543e-05, 3.535e-05, 0.06253, 3.539e-05, 0.9999, 0.5714, 0.9999, 0.7142, 0.8571, 0.7142, 0.7142, 0.7142, 0.5714, 0.7142, 0.4286, 0.7142, 0.2858, 0.7142, 0.1429, 0.7142, 8.45e-05, 0.7142, 8.455e-05, 0.5714, 8.464e-05, 0.4286, 8.459e-05, 0.2858, 8.455e-05, 0.1429, 8.455e-05, 8.455e-05, 0.1429, 8.452e-05, 0.2858, 8.45e-05, 0.4286, 8.457e-05, 0.5714, 8.462e-05, 0.7142, 8.462e-05, 0.8571, 8.464e-05, 0.9999, 8.474e-05, 0.9999, 0.1429, 0.9999, 0.2858, 0.9999, 0.4286, 0.9999, 0.5, 0.5, 0.5, 7.07e-05, 0.5, 7.07e-05, 7.07e-05, 0.5, 7.07e-05, 0.9999, 7.07e-05, 0.5, 7.07e-05, 0.9999, 7.136e-05, 0.9999, 0.5, 0.5, 0.5, 7.07e-05, 0.5, 7.103e-05, 7.07e-05, 0.1334, 4.476e-05, 0.2, 4.472e-05, 0.2, 0.06671, 0.2, 0.1334, 0.2, 0.2, 0.2, 0.2667, 0.2, 0.3333, 0.2, 0.4, 0.2, 0.4667, 0.2, 0.5333, 0.2, 0.6, 0.2, 0.6667, 0.2, 0.7333, 0.2, 0.8, 0.2, 0.8666, 0.2, 0.9333, 0.2, 1.0, 0.1334, 1.0, 0.06671, 1.0, 4.476e-05, 1.0, 4.472e-05, 0.9333, 4.472e-05, 0.8666, 4.472e-05, 0.8, 4.476e-05, 0.7333, 4.476e-05, 0.6667, 4.476e-05, 0.6, 4.476e-05, 0.5333, 4.485e-05, 0.4667, 4.485e-05, 0.4, 4.485e-05, 0.3333, 4.485e-05, 0.2667, 4.485e-05, 0.2, 4.48e-05, 0.1334, 4.48e-05, 0.06671, 4.48e-05, 4.476e-05, 0.06671, 4.476e-05, 0.9999, 0.4286, 0.9999, 0.5714, 0.8571, 0.5714, 0.7143, 0.5714, 0.5714, 0.5714, 0.4286, 0.5714, 0.2857, 0.5714, 0.1429, 0.5714, 7.558e-05, 0.5714, 7.563e-05, 0.4286, 7.568e-05, 0.2857, 7.568e-05, 0.1429, 7.577e-05, 7.558e-05, 0.1429, 7.563e-05, 0.2857, 7.568e-05, 0.4286, 7.568e-05, 0.5714, 7.563e-05, 0.7143, 7.568e-05, 0.8571, 7.558e-05, 0.9999, 7.563e-05, 0.9999, 0.1429, 0.9999, 0.2857, 0.5, 0.5, 7.07e-05, 0.5, 7.074e-05, 7.103e-05, 0.5, 7.103e-05, 0.9999, 7.07e-05, 0.9999, 0.5, 0.9999, 0.5, 0.5, 0.5, 7.07e-05, 0.5, 7.07e-05, 7.07e-05, 0.5, 7.07e-05, 0.9999, 7.07e-05, 0.5714, 8.459e-05, 0.7142, 8.462e-05, 0.7142, 0.1429, 0.7142, 0.2858, 0.7142, 0.4286, 0.7142, 0.5714, 0.7142, 0.7142, 0.7142, 0.8571, 0.7142, 0.9999, 0.5714, 0.9999, 0.4286, 0.9999, 0.2858, 0.9999, 0.1429, 0.9999, 8.469e-05, 0.9999, 8.459e-05, 0.8571, 8.452e-05, 0.7142, 8.45e-05, 0.5714, 8.452e-05, 0.4286, 8.45e-05, 0.2858, 8.452e-05, 0.1429, 8.457e-05, 8.45e-05, 0.1429, 8.452e-05, 0.2858, 8.455e-05, 0.4286, 8.457e-05, 1.0, 0.125, 0.9375, 0.125, 0.875, 0.125, 0.8125, 0.125, 0.75, 0.125, 0.6875, 0.125, 0.625, 0.125, 0.5625, 0.125, 0.5, 0.125, 0.4375, 0.125, 0.375, 0.125, 0.3125, 0.125, 0.25, 0.125, 0.1875, 0.125, 0.125, 0.125, 0.06253, 0.125, 3.535e-05, 0.125, 3.535e-05, 0.06253, 3.535e-05, 3.539e-05, 0.06253, 3.535e-05, 0.125, 3.539e-05, 0.1875, 3.548e-05, 0.25, 3.539e-05, 0.3125, 3.539e-05, 0.375, 3.539e-05, 0.4375, 3.539e-05, 0.5, 3.539e-05, 0.5625, 3.535e-05, 0.625, 3.539e-05, 0.6875, 3.539e-05, 0.75, 3.539e-05, 0.8125, 3.539e-05, 0.875, 3.539e-05, 0.9375, 3.539e-05, 1.0, 3.539e-05, 1.0, 0.06253, 7.563e-05, 0.1429, 7.558e-05, 7.563e-05, 0.1429, 7.563e-05, 0.2857, 7.558e-05, 0.4286, 7.558e-05, 0.5714, 7.558e-05, 0.7143, 7.558e-05, 0.8571, 7.558e-05, 0.9999, 7.565e-05, 0.9999, 0.1429, 0.9999, 0.2857, 0.9999, 0.4286, 0.9999, 0.5714, 0.8571, 0.5714, 0.7143, 0.5714, 0.5714, 0.5714, 0.4286, 0.5714, 0.2857, 0.5714, 0.1429, 0.5714, 7.568e-05, 0.5714, 7.563e-05, 0.4286, 7.568e-05, 0.2857, 0.5, 7.07e-05, 0.9999, 7.136e-05, 0.9999, 0.5, 0.5, 0.5, 7.07e-05, 0.5, 7.07e-05, 7.07e-05])
me_plane_001.materials.append(mat_entradas_teto)
me_plane_001.materials.append(mat_corredor_teto)
me_plane_001.materials.append(mat_corredor_1_teto)
me_plane_001.materials.append(mat_corredor_final_teto)
me_plane_001.materials.append(mat_teto_sala_1)
me_plane_001.materials.append(mat_teto_sala_3)
me_plane_001.materials.append(mat_teto_sala_2)
me_plane_001.materials.append(mat_teto_sala_4)
me_plane_001.materials.append(mat_teto_sala_5)
me_plane_001.use_remesh_fix_poles = True
me_plane_001.use_remesh_preserve_attributes = False
me_plane_001.use_mirror_vertex_groups = False
me_plane_001.update()

# ---- objects
ob_plane = bpy.data.objects.new('Plane', me_plane)
ob_plane_001 = bpy.data.objects.new('Plane.001', me_plane_001)

# ---- transforms, parenting, visibility, modifiers, constraints
ob_plane.location = (0.0, 0.0, 0.0)
ob_plane.scale = (20.0, 10.0, 3.3)
ob_plane.lineart.crease_threshold = 0.0
ob_plane_001.location = (0.0, 0.0, 0.0)
ob_plane_001.scale = (20.0, 10.0, 3.3)
ob_plane_001.lineart.crease_threshold = 0.0

# ---- collection membership
col_collection.objects.link(ob_plane)
col_collection.objects.link(ob_plane_001)

# ---- scene / render settings (as saved in the file)
scene.frame_start = 1; scene.frame_end = 250; scene.frame_set(1)
scene.render.engine = 'BLENDER_EEVEE_NEXT'
scene.cycles.use_denoising = False
scene.cycles.samples = 128
scene.cycles.sampling_pattern = 'TABULATED_SOBOL'
scene.cycles.use_adaptive_sampling = False
scene.cycles.use_light_tree = False
scene.view_settings.view_transform = 'Filmic'
bpy.context.view_layer.update()

# ---- added for rendering (the .blend has no active camera and no usable light): camera, sun
cam_auto = bpy.data.cameras.new('AutoCamera')
cam_auto.lens = 50.0
cam_auto.sensor_width = 36.0
cam_auto.clip_end = 1000.0
ob_auto_camera = bpy.data.objects.new('AutoCamera', cam_auto)
scene.collection.objects.link(ob_auto_camera)
ob_auto_camera.location = (41.4898, -49.7878, 34.8418)
ob_auto_camera.rotation_euler = (1.09748, -7.21219e-08, 0.694738)
scene.camera = ob_auto_camera
light_auto_sun = bpy.data.lights.new('AutoSun', 'SUN')
light_auto_sun.energy = 3.0
light_auto_sun.angle = 0.0523599
ob_auto_sun = bpy.data.objects.new('AutoSun', light_auto_sun)
scene.collection.objects.link(ob_auto_sun)
ob_auto_sun.rotation_euler = (0.872665, 0.174533, 0.523599)
bpy.context.view_layer.update()
